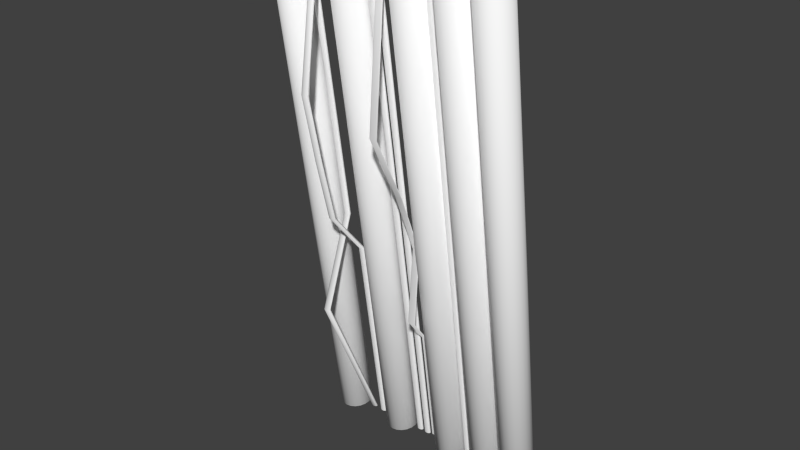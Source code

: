 # Source: wall_piece.blend  (saved by Blender 2.69.0; exported with 4.5.12 LTS)
import bpy
from mathutils import Matrix  # noqa: F401  (used for matrix-valued properties, if any)

bpy.ops.wm.read_factory_settings(use_empty=True)
scene = bpy.context.scene
scene.name = 'Scene'

# ---- collections
col_collection_1 = bpy.data.collections.new('Collection 1'); scene.collection.children.link(col_collection_1)

# ---- materials (node trees are filled in below, after node groups)
mat_lambert2 = bpy.data.materials.new('lambert2')
mat_lambert2.alpha_threshold = 0.0
mat_lambert2.use_transparent_shadow = False
mat_lambert2.diffuse_color = (1.0, 1.0, 1.0, 1.0)
mat_lambert2.roughness = 0.5
mat_lambert2.line_color = (0.0, 0.0, 0.0, 1.0)

# ---- material node trees

# ---- world
world_world = bpy.data.worlds.new('World'); scene.world = world_world
world_world.color = (0.05088, 0.05088, 0.05088)
world_world.use_sun_shadow = False
world_world.sun_shadow_jitter_overblur = 0.0
world_world.cycles.sampling_method = 'MANUAL'
world_world.cycles.sample_map_resolution = 256

# ---- meshes
me_untitled = bpy.data.meshes.new('Untitled')
me_untitled.from_pydata([(0.7054, -6.274, -0.2292), (0.6001, -6.274, -0.436), (0.436, -6.274, -0.6001), (0.2292, -6.274, -0.7054), (0.0, -6.274, -0.7417), (-0.2292, -6.274, -0.7054), (-0.436, -6.274, -0.6001), (-0.6001, -6.274, -0.436), (-0.7054, -6.274, -0.2292), (-0.7417, -6.274, 0.0), (-0.7054, -6.274, 0.2292), (-0.6001, -6.274, 0.436), (-0.436, -6.274, 0.6001), (-0.2292, -6.274, 0.7054), (-2.211e-08, -6.274, 0.7417), (0.2292, -6.274, 0.7054), (0.436, -6.274, 0.6001), (0.6001, -6.274, 0.436), (0.7054, -6.274, 0.2292), (0.7417, -6.274, 0.0), (0.7054, 6.274, -0.2292), (0.6001, 6.274, -0.436), (0.436, 6.274, -0.6001), (0.2292, 6.274, -0.7054), (0.0, 6.274, -0.7417), (-0.2292, 6.274, -0.7054), (-0.436, 6.274, -0.6001), (-0.6001, 6.274, -0.436), (-0.7054, 6.274, -0.2292), (-0.7417, 6.274, 0.0), (-0.7054, 6.274, 0.2292), (-0.6001, 6.274, 0.436), (-0.436, 6.274, 0.6001), (-0.2292, 6.274, 0.7054), (-2.211e-08, 6.274, 0.7417), (0.2292, 6.274, 0.7054), (0.436, 6.274, 0.6001), (0.6001, 6.274, 0.436), (0.7054, 6.274, 0.2292), (0.7417, 6.274, 0.0), (0.0, -6.274, 0.0), (0.0, 6.274, 0.0), (0.7417, 2.551, 15.01), (0.7054, 2.551, 15.24), (0.6001, 2.551, 15.45), (0.436, 2.551, 15.61), (0.2292, 2.551, 15.72), (-2.211e-08, 2.551, 15.76), (-0.2292, 2.551, 15.72), (-0.436, 2.551, 15.61), (-0.6001, 2.551, 15.45), (-0.7054, 2.551, 15.24), (-0.7417, 2.551, 15.01), (-0.7054, 2.551, 14.79), (-0.6001, 2.551, 14.58), (-0.436, 2.551, 14.41), (-0.2292, 2.551, 14.31), (0.0, 2.551, 14.27), (0.2292, 2.551, 14.31), (0.436, 2.551, 14.41), (0.6001, 2.551, 14.58), (0.7054, 2.551, 14.79), (0.6001, 0.5273, 0.436), (0.436, 0.5273, 0.6001), (0.2292, 0.5273, 0.7054), (-2.211e-08, 0.5273, 0.7417), (-0.2292, 0.5273, 0.7054), (-0.436, 0.5273, 0.6001), (-0.6001, 0.5273, 0.436), (-0.7054, 0.5273, 0.2292), (-0.7417, 0.5273, 0.0), (-0.7054, 0.5273, -0.2292), (-0.6001, 0.5273, -0.436), (-0.436, 0.5273, -0.6001), (-0.2292, 0.5273, -0.7054), (0.0, 0.5273, -0.7417), (0.2292, 0.5273, -0.7054), (0.436, 0.5273, -0.6001), (0.6001, 0.5273, -0.436), (0.7054, 0.5273, -0.2292), (0.7417, 0.5273, 0.0), (0.7054, 0.5273, 0.2292)], [], [(0, 1, 78, 79), (1, 2, 77, 78), (2, 3, 76, 77), (3, 4, 75, 76), (4, 5, 74, 75), (5, 6, 73, 74), (6, 7, 72, 73), (7, 8, 71, 72), (8, 9, 70, 71), (9, 10, 69, 70), (10, 11, 68, 69), (11, 12, 67, 68), (12, 13, 66, 67), (13, 14, 65, 66), (14, 15, 64, 65), (15, 16, 63, 64), (16, 17, 62, 63), (17, 18, 81, 62), (18, 19, 80, 81), (19, 0, 79, 80), (1, 0, 40), (2, 1, 40), (3, 2, 40), (4, 3, 40), (5, 4, 40), (6, 5, 40), (7, 6, 40), (8, 7, 40), (9, 8, 40), (10, 9, 40), (11, 10, 40), (12, 11, 40), (13, 12, 40), (14, 13, 40), (15, 14, 40), (16, 15, 40), (17, 16, 40), (18, 17, 40), (19, 18, 40), (0, 19, 40), (20, 21, 41), (21, 22, 41), (22, 23, 41), (23, 24, 41), (24, 25, 41), (25, 26, 41), (26, 27, 41), (27, 28, 41), (28, 29, 41), (29, 30, 41), (30, 31, 41), (31, 32, 41), (32, 33, 41), (33, 34, 41), (34, 35, 41), (35, 36, 41), (36, 37, 41), (37, 38, 41), (38, 39, 41), (39, 20, 41), (43, 42, 39, 38), (44, 43, 38, 37), (45, 44, 37, 36), (46, 45, 36, 35), (47, 46, 35, 34), (48, 47, 34, 33), (49, 48, 33, 32), (50, 49, 32, 31), (51, 50, 31, 30), (52, 51, 30, 29), (53, 52, 29, 28), (54, 53, 28, 27), (55, 54, 27, 26), (56, 55, 26, 25), (57, 56, 25, 24), (58, 57, 24, 23), (59, 58, 23, 22), (60, 59, 22, 21), (61, 60, 21, 20), (42, 61, 20, 39), (63, 62, 44, 45), (64, 63, 45, 46), (65, 64, 46, 47), (66, 65, 47, 48), (67, 66, 48, 49), (68, 67, 49, 50), (69, 68, 50, 51), (70, 69, 51, 52), (71, 70, 52, 53), (72, 71, 53, 54), (73, 72, 54, 55), (74, 73, 55, 56), (75, 74, 56, 57), (76, 75, 57, 58), (77, 76, 58, 59), (78, 77, 59, 60), (79, 78, 60, 61), (80, 79, 61, 42), (81, 80, 42, 43), (62, 81, 43, 44)])
me_untitled.polygons.foreach_set('use_smooth', [True] * 100)
_uv = me_untitled.uv_layers.new(name='map1')
_uv.uv.foreach_set('vector', [0.6329, -0.5858, 0.6448, -0.5858, 0.6448, 0.5858, 0.6329, 0.5858, 0.6448, -0.5858, 0.6566, -0.5858, 0.6566, 0.5858, 0.6448, 0.5858, 0.6566, -0.5858, 0.6684, -0.5858, 0.6684, 0.5858, 0.6566, 0.5858, 0.6684, -0.5858, 0.6803, -0.5858, 0.6803, 0.5858, 0.6684, 0.5858, 0.6803, -0.5858, 0.6921, -0.5858, 0.6921, 0.5858, 0.6803, 0.5858, 0.6921, -0.5858, 0.7039, -0.5858, 0.7039, 0.5858, 0.6921, 0.5858, 0.7039, -0.5858, 0.7158, -0.5858, 0.7158, 0.5858, 0.7039, 0.5858, 0.7158, -0.5858, 0.7276, -0.5858, 0.7276, 0.5858, 0.7158, 0.5858, 0.7276, -0.5858, 0.7394, -0.5858, 0.7394, 0.5858, 0.7276, 0.5858, 0.7394, -0.5858, 0.7513, -0.5858, 0.7513, 0.5858, 0.7394, 0.5858, 0.7513, -0.5858, 0.7631, -0.5858, 0.7631, 0.5858, 0.7513, 0.5858, 0.7631, -0.5858, 0.7749, -0.5858, 0.7749, 0.5858, 0.7631, 0.5858, 0.7749, -0.5858, 0.7868, -0.5858, 0.7868, 0.5858, 0.7749, 0.5858, 0.7868, -0.5858, 0.7986, -0.5858, 0.7986, 0.5858, 0.7868, 0.5858, 0.7986, -0.5858, 0.8104, -0.5858, 0.8104, 0.5858, 0.7986, 0.5858, 0.8104, -0.5858, 0.8223, -0.5858, 0.8223, 0.5858, 0.8104, 0.5858, 0.8223, -0.5858, 0.8341, -0.5858, 0.8341, 0.5858, 0.8223, 0.5858, 0.8341, -0.5858, 0.846, -0.5858, 0.846, 0.5858, 0.8341, 0.5858, 0.846, -0.5858, 0.8578, -0.5858, 0.8578, 0.5858, 0.846, 0.5858, 0.8578, -0.5858, 0.8696, -0.5858, 0.8696, 0.5858, 0.8578, 0.5858, 0.871, 0.09269, 0.892, 0.1329, 0.7513, 0.1716, 0.8382, 0.06081, 0.871, 0.09269, 0.7513, 0.1716, 0.797, 0.04034, 0.8382, 0.06081, 0.7513, 0.1716, 0.7513, 0.03328, 0.797, 0.04034, 0.7513, 0.1716, 0.7056, 0.04034, 0.7513, 0.03328, 0.7513, 0.1716, 0.6643, 0.06081, 0.7056, 0.04034, 0.7513, 0.1716, 0.6316, 0.09269, 0.6643, 0.06081, 0.7513, 0.1716, 0.6106, 0.1329, 0.6316, 0.09269, 0.7513, 0.1716, 0.6033, 0.1774, 0.6106, 0.1329, 0.7513, 0.1716, 0.6106, 0.2219, 0.6033, 0.1774, 0.7513, 0.1716, 0.6316, 0.2621, 0.6106, 0.2219, 0.7513, 0.1716, 0.6643, 0.294, 0.6316, 0.2621, 0.7513, 0.1716, 0.7056, 0.3145, 0.6643, 0.294, 0.7513, 0.1716, 0.7513, 0.3215, 0.7056, 0.3145, 0.7513, 0.1716, 0.797, 0.3145, 0.7513, 0.3215, 0.7513, 0.1716, 0.8382, 0.294, 0.797, 0.3145, 0.7513, 0.1716, 0.871, 0.2621, 0.8382, 0.294, 0.7513, 0.1716, 0.892, 0.2219, 0.871, 0.2621, 0.7513, 0.1716, 0.8992, 0.1774, 0.892, 0.2219, 0.7513, 0.1716, 0.892, 0.1329, 0.8992, 0.1774, 0.7513, 0.1716, 0.892, 0.8561, 0.871, 0.8963, 0.7513, 0.8058, 0.871, 0.8963, 0.8382, 0.9282, 0.7513, 0.8058, 0.8382, 0.9282, 0.797, 0.9486, 0.7513, 0.8058, 0.797, 0.9486, 0.7513, 0.9557, 0.7513, 0.8058, 0.7513, 0.9557, 0.7056, 0.9486, 0.7513, 0.8058, 0.7056, 0.9486, 0.6643, 0.9282, 0.7513, 0.8058, 0.6643, 0.9282, 0.6316, 0.8963, 0.7513, 0.8058, 0.6316, 0.8963, 0.6106, 0.8561, 0.7513, 0.8058, 0.6106, 0.8561, 0.6033, 0.8116, 0.7513, 0.8058, 0.6033, 0.8116, 0.6106, 0.767, 0.7513, 0.8058, 0.6106, 0.767, 0.6316, 0.7269, 0.7513, 0.8058, 0.6316, 0.7269, 0.6643, 0.695, 0.7513, 0.8058, 0.6643, 0.695, 0.7056, 0.6745, 0.7513, 0.8058, 0.7056, 0.6745, 0.7513, 0.6674, 0.7513, 0.8058, 0.7513, 0.6674, 0.797, 0.6745, 0.7513, 0.8058, 0.797, 0.6745, 0.8382, 0.695, 0.7513, 0.8058, 0.8382, 0.695, 0.871, 0.7269, 0.7513, 0.8058, 0.871, 0.7269, 0.892, 0.767, 0.7513, 0.8058, 0.892, 0.767, 0.8992, 0.8116, 0.7513, 0.8058, 0.8992, 0.8116, 0.892, 0.8561, 0.7513, 0.8058, 0.846, 0.9344, 0.8578, 0.9344, 0.8578, 1.576, 0.846, 1.576, 0.8341, 0.9344, 0.846, 0.9344, 0.846, 1.576, 0.8341, 1.576, 0.8223, 0.9344, 0.8341, 0.9344, 0.8341, 1.576, 0.8223, 1.576, 0.8104, 0.9344, 0.8223, 0.9344, 0.8223, 1.576, 0.8104, 1.576, 0.7986, 0.9344, 0.8104, 0.9344, 0.8104, 1.576, 0.7986, 1.576, 0.7868, 0.9344, 0.7986, 0.9344, 0.7986, 1.576, 0.7868, 1.576, 0.7749, 0.9344, 0.7868, 0.9344, 0.7868, 1.576, 0.7749, 1.576, 0.7631, 0.9344, 0.7749, 0.9344, 0.7749, 1.576, 0.7631, 1.576, 0.7513, 0.9344, 0.7631, 0.9344, 0.7631, 1.576, 0.7513, 1.576, 0.7394, 0.9344, 0.7513, 0.9344, 0.7513, 1.576, 0.7394, 1.576, 0.7276, 0.9344, 0.7394, 0.9344, 0.7394, 1.576, 0.7276, 1.576, 0.7158, 0.9344, 0.7276, 0.9344, 0.7276, 1.576, 0.7158, 1.576, 0.7039, 0.9344, 0.7158, 0.9344, 0.7158, 1.576, 0.7039, 1.576, 0.6921, 0.9344, 0.7039, 0.9344, 0.7039, 1.576, 0.6921, 1.576, 0.6803, 0.9344, 0.6921, 0.9344, 0.6921, 1.576, 0.6803, 1.576, 0.6684, 0.9344, 0.6803, 0.9344, 0.6803, 1.576, 0.6684, 1.576, 0.6566, 0.9344, 0.6684, 0.9344, 0.6684, 1.576, 0.6566, 1.576, 0.6448, 0.9344, 0.6566, 0.9344, 0.6566, 1.576, 0.6448, 1.576, 0.6329, 0.9344, 0.6448, 0.9344, 0.6448, 1.576, 0.6329, 1.576, 0.8578, 0.9344, 0.8696, 0.9344, 0.8696, 1.576, 0.8578, 1.576, 0.8223, 0.5858, 0.8341, 0.5858, 0.8341, 0.9344, 0.8223, 0.9344, 0.8104, 0.5858, 0.8223, 0.5858, 0.8223, 0.9344, 0.8104, 0.9344, 0.7986, 0.5858, 0.8104, 0.5858, 0.8104, 0.9344, 0.7986, 0.9344, 0.7868, 0.5858, 0.7986, 0.5858, 0.7986, 0.9344, 0.7868, 0.9344, 0.7749, 0.5858, 0.7868, 0.5858, 0.7868, 0.9344, 0.7749, 0.9344, 0.7631, 0.5858, 0.7749, 0.5858, 0.7749, 0.9344, 0.7631, 0.9344, 0.7513, 0.5858, 0.7631, 0.5858, 0.7631, 0.9344, 0.7513, 0.9344, 0.7394, 0.5858, 0.7513, 0.5858, 0.7513, 0.9344, 0.7394, 0.9344, 0.7276, 0.5858, 0.7394, 0.5858, 0.7394, 0.9344, 0.7276, 0.9344, 0.7158, 0.5858, 0.7276, 0.5858, 0.7276, 0.9344, 0.7158, 0.9344, 0.7039, 0.5858, 0.7158, 0.5858, 0.7158, 0.9344, 0.7039, 0.9344, 0.6921, 0.5858, 0.7039, 0.5858, 0.7039, 0.9344, 0.6921, 0.9344, 0.6803, 0.5858, 0.6921, 0.5858, 0.6921, 0.9344, 0.6803, 0.9344, 0.6684, 0.5858, 0.6803, 0.5858, 0.6803, 0.9344, 0.6684, 0.9344, 0.6566, 0.5858, 0.6684, 0.5858, 0.6684, 0.9344, 0.6566, 0.9344, 0.6448, 0.5858, 0.6566, 0.5858, 0.6566, 0.9344, 0.6448, 0.9344, 0.6329, 0.5858, 0.6448, 0.5858, 0.6448, 0.9344, 0.6329, 0.9344, 0.8578, 0.5858, 0.8696, 0.5858, 0.8696, 0.9344, 0.8578, 0.9344, 0.846, 0.5858, 0.8578, 0.5858, 0.8578, 0.9344, 0.846, 0.9344, 0.8341, 0.5858, 0.846, 0.5858, 0.846, 0.9344, 0.8341, 0.9344])
me_untitled.materials.append(mat_lambert2)
me_untitled.use_remesh_preserve_volume = False
me_untitled.use_remesh_preserve_attributes = False
me_untitled.use_mirror_vertex_groups = False
me_untitled.update()
me_untitled_011 = bpy.data.meshes.new('Untitled.011')
me_untitled_011.from_pydata([(0.7054, -6.274, -0.2292), (0.6001, -6.274, -0.436), (0.436, -6.274, -0.6001), (0.2292, -6.274, -0.7054), (0.0, -6.274, -0.7417), (-0.2292, -6.274, -0.7054), (-0.436, -6.274, -0.6001), (-0.6001, -6.274, -0.436), (-0.7054, -6.274, -0.2292), (-0.7417, -6.274, 0.0), (-0.7054, -6.274, 0.2292), (-0.6001, -6.274, 0.436), (-0.436, -6.274, 0.6001), (-0.2292, -6.274, 0.7054), (-2.211e-08, -6.274, 0.7417), (0.2292, -6.274, 0.7054), (0.436, -6.274, 0.6001), (0.6001, -6.274, 0.436), (0.7054, -6.274, 0.2292), (0.7417, -6.274, 0.0), (0.7054, 6.274, -0.2292), (0.6001, 6.274, -0.436), (0.436, 6.274, -0.6001), (0.2292, 6.274, -0.7054), (0.0, 6.274, -0.7417), (-0.2292, 6.274, -0.7054), (-0.436, 6.274, -0.6001), (-0.6001, 6.274, -0.436), (-0.7054, 6.274, -0.2292), (-0.7417, 6.274, 0.0), (-0.7054, 6.274, 0.2292), (-0.6001, 6.274, 0.436), (-0.436, 6.274, 0.6001), (-0.2292, 6.274, 0.7054), (-2.211e-08, 6.274, 0.7417), (0.2292, 6.274, 0.7054), (0.436, 6.274, 0.6001), (0.6001, 6.274, 0.436), (0.7054, 6.274, 0.2292), (0.7417, 6.274, 0.0), (0.0, -6.274, 0.0), (0.0, 6.274, 0.0)], [], [(0, 1, 21, 20), (1, 2, 22, 21), (2, 3, 23, 22), (3, 4, 24, 23), (4, 5, 25, 24), (5, 6, 26, 25), (6, 7, 27, 26), (7, 8, 28, 27), (8, 9, 29, 28), (9, 10, 30, 29), (10, 11, 31, 30), (11, 12, 32, 31), (12, 13, 33, 32), (13, 14, 34, 33), (14, 15, 35, 34), (15, 16, 36, 35), (16, 17, 37, 36), (17, 18, 38, 37), (18, 19, 39, 38), (19, 0, 20, 39), (1, 0, 40), (2, 1, 40), (3, 2, 40), (4, 3, 40), (5, 4, 40), (6, 5, 40), (7, 6, 40), (8, 7, 40), (9, 8, 40), (10, 9, 40), (11, 10, 40), (12, 11, 40), (13, 12, 40), (14, 13, 40), (15, 14, 40), (16, 15, 40), (17, 16, 40), (18, 17, 40), (19, 18, 40), (0, 19, 40), (20, 21, 41), (21, 22, 41), (22, 23, 41), (23, 24, 41), (24, 25, 41), (25, 26, 41), (26, 27, 41), (27, 28, 41), (28, 29, 41), (29, 30, 41), (30, 31, 41), (31, 32, 41), (32, 33, 41), (33, 34, 41), (34, 35, 41), (35, 36, 41), (36, 37, 41), (37, 38, 41), (38, 39, 41), (39, 20, 41)])
me_untitled_011.polygons.foreach_set('use_smooth', [True] * 60)
_uv = me_untitled_011.uv_layers.new(name='map1')
_uv.uv.foreach_set('vector', [-0.07474, 1.51, -0.04755, 1.51, -0.04755, -0.5064, -0.07474, -0.5064, -0.04755, 1.51, -0.02036, 1.51, -0.02036, -0.5064, -0.04755, -0.5064, -0.02036, 1.51, 0.006831, 1.51, 0.006831, -0.5064, -0.02036, -0.5064, 0.006831, 1.51, 0.03402, 1.51, 0.03402, -0.5064, 0.006831, -0.5064, 0.03402, 1.51, 0.06121, 1.51, 0.06121, -0.5064, 0.03402, -0.5064, 0.06121, 1.51, 0.0884, 1.51, 0.0884, -0.5064, 0.06121, -0.5064, 0.0884, 1.51, 0.1156, 1.51, 0.1156, -0.5064, 0.0884, -0.5064, 0.1156, 1.51, 0.1428, 1.51, 0.1428, -0.5064, 0.1156, -0.5064, 0.1428, 1.51, 0.17, 1.51, 0.17, -0.5064, 0.1428, -0.5064, 0.17, 1.51, 0.1972, 1.51, 0.1972, -0.5064, 0.17, -0.5064, 0.1972, 1.51, 0.2243, 1.51, 0.2243, -0.5064, 0.1972, -0.5064, 0.2243, 1.51, 0.2515, 1.51, 0.2515, -0.5064, 0.2243, -0.5064, 0.2515, 1.51, 0.2787, 1.51, 0.2787, -0.5064, 0.2515, -0.5064, 0.2787, 1.51, 0.3059, 1.51, 0.3059, -0.5064, 0.2787, -0.5064, 0.3059, 1.51, 0.3331, 1.51, 0.3331, -0.5064, 0.3059, -0.5064, 0.3331, 1.51, 0.3603, 1.51, 0.3603, -0.5064, 0.3331, -0.5064, 0.3603, 1.51, 0.3875, 1.51, 0.3875, -0.5064, 0.3603, -0.5064, 0.3875, 1.51, 0.4147, 1.51, 0.4147, -0.5064, 0.3875, -0.5064, 0.4147, 1.51, 0.4419, 1.51, 0.4419, -0.5064, 0.4147, -0.5064, 0.4419, 1.51, 0.4691, 1.51, 0.4691, -0.5064, 0.4419, -0.5064, 0.3247, 0.102, 0.3471, 0.1419, 0.1972, 0.1805, 0.2899, 0.07024, 0.3247, 0.102, 0.1972, 0.1805, 0.2459, 0.04988, 0.2899, 0.07024, 0.1972, 0.1805, 0.1972, 0.04287, 0.2459, 0.04988, 0.1972, 0.1805, 0.1484, 0.04988, 0.1972, 0.04287, 0.1972, 0.1805, 0.1045, 0.07024, 0.1484, 0.04988, 0.1972, 0.1805, 0.06957, 0.102, 0.1045, 0.07024, 0.1972, 0.1805, 0.04717, 0.1419, 0.06957, 0.102, 0.1972, 0.1805, 0.03945, 0.1862, 0.04717, 0.1419, 0.1972, 0.1805, 0.04717, 0.2305, 0.03945, 0.1862, 0.1972, 0.1805, 0.06957, 0.2704, 0.04717, 0.2305, 0.1972, 0.1805, 0.1045, 0.3022, 0.06957, 0.2704, 0.1972, 0.1805, 0.1484, 0.3225, 0.1045, 0.3022, 0.1972, 0.1805, 0.1972, 0.3295, 0.1484, 0.3225, 0.1972, 0.1805, 0.2459, 0.3225, 0.1972, 0.3295, 0.1972, 0.1805, 0.2899, 0.3022, 0.2459, 0.3225, 0.1972, 0.1805, 0.3247, 0.2704, 0.2899, 0.3022, 0.1972, 0.1805, 0.3471, 0.2305, 0.3247, 0.2704, 0.1972, 0.1805, 0.3549, 0.1862, 0.3471, 0.2305, 0.1972, 0.1805, 0.3471, 0.1419, 0.3549, 0.1862, 0.1972, 0.1805, 0.3471, 0.8611, 0.3247, 0.9011, 0.1972, 0.8111, 0.3247, 0.9011, 0.2899, 0.9328, 0.1972, 0.8111, 0.2899, 0.9328, 0.2459, 0.9532, 0.1972, 0.8111, 0.2459, 0.9532, 0.1972, 0.9602, 0.1972, 0.8111, 0.1972, 0.9602, 0.1484, 0.9532, 0.1972, 0.8111, 0.1484, 0.9532, 0.1045, 0.9328, 0.1972, 0.8111, 0.1045, 0.9328, 0.06957, 0.9011, 0.1972, 0.8111, 0.06957, 0.9011, 0.04717, 0.8611, 0.1972, 0.8111, 0.04717, 0.8611, 0.03945, 0.8169, 0.1972, 0.8111, 0.03945, 0.8169, 0.04717, 0.7726, 0.1972, 0.8111, 0.04717, 0.7726, 0.06957, 0.7326, 0.1972, 0.8111, 0.06957, 0.7326, 0.1045, 0.7009, 0.1972, 0.8111, 0.1045, 0.7009, 0.1484, 0.6805, 0.1972, 0.8111, 0.1484, 0.6805, 0.1972, 0.6735, 0.1972, 0.8111, 0.1972, 0.6735, 0.2459, 0.6805, 0.1972, 0.8111, 0.2459, 0.6805, 0.2899, 0.7009, 0.1972, 0.8111, 0.2899, 0.7009, 0.3247, 0.7326, 0.1972, 0.8111, 0.3247, 0.7326, 0.3471, 0.7726, 0.1972, 0.8111, 0.3471, 0.7726, 0.3549, 0.8169, 0.1972, 0.8111, 0.3549, 0.8169, 0.3471, 0.8611, 0.1972, 0.8111])
me_untitled_011.materials.append(mat_lambert2)
me_untitled_011.use_remesh_preserve_volume = False
me_untitled_011.use_remesh_preserve_attributes = False
me_untitled_011.use_mirror_vertex_groups = False
me_untitled_011.update()
me_untitled_010 = bpy.data.meshes.new('Untitled.010')
me_untitled_010.from_pydata([(0.7054, -6.274, -0.2292), (0.6001, -6.274, -0.436), (0.436, -6.274, -0.6001), (0.2292, -6.274, -0.7054), (0.0, -6.274, -0.7417), (-0.2292, -6.274, -0.7054), (-0.436, -6.274, -0.6001), (-0.6001, -6.274, -0.436), (-0.7054, -6.274, -0.2292), (-0.7417, -6.274, 0.0), (-0.7054, -6.274, 0.2292), (-0.6001, -6.274, 0.436), (-0.436, -6.274, 0.6001), (-0.2292, -6.274, 0.7054), (-2.211e-08, -6.274, 0.7417), (0.2292, -6.274, 0.7054), (0.436, -6.274, 0.6001), (0.6001, -6.274, 0.436), (0.7054, -6.274, 0.2292), (0.7417, -6.274, 0.0), (0.7054, 6.274, -0.2292), (0.6001, 6.274, -0.436), (0.436, 6.274, -0.6001), (0.2292, 6.274, -0.7054), (0.0, 6.274, -0.7417), (-0.2292, 6.274, -0.7054), (-0.436, 6.274, -0.6001), (-0.6001, 6.274, -0.436), (-0.7054, 6.274, -0.2292), (-0.7417, 6.274, 0.0), (-0.7054, 6.274, 0.2292), (-0.6001, 6.274, 0.436), (-0.436, 6.274, 0.6001), (-0.2292, 6.274, 0.7054), (-2.211e-08, 6.274, 0.7417), (0.2292, 6.274, 0.7054), (0.436, 6.274, 0.6001), (0.6001, 6.274, 0.436), (0.7054, 6.274, 0.2292), (0.7417, 6.274, 0.0), (0.0, -6.274, 0.0), (0.0, 6.274, 0.0)], [], [(0, 1, 21, 20), (1, 2, 22, 21), (2, 3, 23, 22), (3, 4, 24, 23), (4, 5, 25, 24), (5, 6, 26, 25), (6, 7, 27, 26), (7, 8, 28, 27), (8, 9, 29, 28), (9, 10, 30, 29), (10, 11, 31, 30), (11, 12, 32, 31), (12, 13, 33, 32), (13, 14, 34, 33), (14, 15, 35, 34), (15, 16, 36, 35), (16, 17, 37, 36), (17, 18, 38, 37), (18, 19, 39, 38), (19, 0, 20, 39), (1, 0, 40), (2, 1, 40), (3, 2, 40), (4, 3, 40), (5, 4, 40), (6, 5, 40), (7, 6, 40), (8, 7, 40), (9, 8, 40), (10, 9, 40), (11, 10, 40), (12, 11, 40), (13, 12, 40), (14, 13, 40), (15, 14, 40), (16, 15, 40), (17, 16, 40), (18, 17, 40), (19, 18, 40), (0, 19, 40), (20, 21, 41), (21, 22, 41), (22, 23, 41), (23, 24, 41), (24, 25, 41), (25, 26, 41), (26, 27, 41), (27, 28, 41), (28, 29, 41), (29, 30, 41), (30, 31, 41), (31, 32, 41), (32, 33, 41), (33, 34, 41), (34, 35, 41), (35, 36, 41), (36, 37, 41), (37, 38, 41), (38, 39, 41), (39, 20, 41)])
me_untitled_010.polygons.foreach_set('use_smooth', [True] * 60)
_uv = me_untitled_010.uv_layers.new(name='map1')
_uv.uv.foreach_set('vector', [0.3573, -0.8683, 0.3721, -0.8683, 0.3721, 1.862, 0.3573, 1.862, 0.3721, -0.8683, 0.3869, -0.8683, 0.3869, 1.862, 0.3721, 1.862, 0.3869, -0.8683, 0.4017, -0.8683, 0.4017, 1.862, 0.3869, 1.862, 0.4017, -0.8683, 0.4165, -0.8683, 0.4165, 1.862, 0.4017, 1.862, 0.4165, -0.8683, 0.4313, -0.8683, 0.4313, 1.862, 0.4165, 1.862, 0.4313, -0.8683, 0.4461, -0.8683, 0.4461, 1.862, 0.4313, 1.862, 0.4461, -0.8683, 0.4609, -0.8683, 0.4609, 1.862, 0.4461, 1.862, 0.4609, -0.8683, 0.4757, -0.8683, 0.4757, 1.862, 0.4609, 1.862, 0.4757, -0.8683, 0.4905, -0.8683, 0.4905, 1.862, 0.4757, 1.862, 0.4905, -0.8683, 0.5054, -0.8683, 0.5054, 1.862, 0.4905, 1.862, 0.5054, -0.8683, 0.5202, -0.8683, 0.5202, 1.862, 0.5054, 1.862, 0.5202, -0.8683, 0.535, -0.8683, 0.535, 1.862, 0.5202, 1.862, 0.535, -0.8683, 0.5498, -0.8683, 0.5498, 1.862, 0.535, 1.862, 0.5498, -0.8683, 0.5646, -0.8683, 0.5646, 1.862, 0.5498, 1.862, 0.5646, -0.8683, 0.5794, -0.8683, 0.5794, 1.862, 0.5646, 1.862, 0.5794, -0.8683, 0.5942, -0.8683, 0.5942, 1.862, 0.5794, 1.862, 0.5942, -0.8683, 0.609, -0.8683, 0.609, 1.862, 0.5942, 1.862, 0.609, -0.8683, 0.6238, -0.8683, 0.6238, 1.862, 0.609, 1.862, 0.6238, -0.8683, 0.6387, -0.8683, 0.6387, 1.862, 0.6238, 1.862, 0.6387, -0.8683, 0.6535, -0.8683, 0.6535, 1.862, 0.6387, 1.862, 0.6551, 0.07417, 0.6814, 0.1164, 0.5054, 0.1571, 0.6142, 0.04068, 0.6551, 0.07417, 0.5054, 0.1571, 0.5626, 0.01918, 0.6142, 0.04068, 0.5054, 0.1571, 0.5054, 0.01177, 0.5626, 0.01918, 0.5054, 0.1571, 0.4481, 0.01918, 0.5054, 0.01177, 0.5054, 0.1571, 0.3965, 0.04068, 0.4481, 0.01918, 0.5054, 0.1571, 0.3556, 0.07417, 0.3965, 0.04068, 0.5054, 0.1571, 0.3293, 0.1164, 0.3556, 0.07417, 0.5054, 0.1571, 0.3202, 0.1631, 0.3293, 0.1164, 0.5054, 0.1571, 0.3293, 0.2099, 0.3202, 0.1631, 0.5054, 0.1571, 0.3556, 0.2521, 0.3293, 0.2099, 0.5054, 0.1571, 0.3965, 0.2856, 0.3556, 0.2521, 0.5054, 0.1571, 0.4481, 0.3071, 0.3965, 0.2856, 0.5054, 0.1571, 0.5054, 0.3145, 0.4481, 0.3071, 0.5054, 0.1571, 0.5626, 0.3071, 0.5054, 0.3145, 0.5054, 0.1571, 0.6142, 0.2856, 0.5626, 0.3071, 0.5054, 0.1571, 0.6551, 0.2521, 0.6142, 0.2856, 0.5054, 0.1571, 0.6814, 0.2099, 0.6551, 0.2521, 0.5054, 0.1571, 0.6905, 0.1631, 0.6814, 0.2099, 0.5054, 0.1571, 0.6814, 0.1164, 0.6905, 0.1631, 0.5054, 0.1571, 0.6814, 0.876, 0.6551, 0.9182, 0.5054, 0.8231, 0.6551, 0.9182, 0.6142, 0.9517, 0.5054, 0.8231, 0.6142, 0.9517, 0.5626, 0.9732, 0.5054, 0.8231, 0.5626, 0.9732, 0.5054, 0.9806, 0.5054, 0.8231, 0.5054, 0.9806, 0.4481, 0.9732, 0.5054, 0.8231, 0.4481, 0.9732, 0.3965, 0.9517, 0.5054, 0.8231, 0.3965, 0.9517, 0.3556, 0.9182, 0.5054, 0.8231, 0.3556, 0.9182, 0.3293, 0.876, 0.5054, 0.8231, 0.3293, 0.876, 0.3202, 0.8292, 0.5054, 0.8231, 0.3202, 0.8292, 0.3293, 0.7824, 0.5054, 0.8231, 0.3293, 0.7824, 0.3556, 0.7402, 0.5054, 0.8231, 0.3556, 0.7402, 0.3965, 0.7067, 0.5054, 0.8231, 0.3965, 0.7067, 0.4481, 0.6852, 0.5054, 0.8231, 0.4481, 0.6852, 0.5054, 0.6778, 0.5054, 0.8231, 0.5054, 0.6778, 0.5626, 0.6852, 0.5054, 0.8231, 0.5626, 0.6852, 0.6142, 0.7067, 0.5054, 0.8231, 0.6142, 0.7067, 0.6551, 0.7402, 0.5054, 0.8231, 0.6551, 0.7402, 0.6814, 0.7824, 0.5054, 0.8231, 0.6814, 0.7824, 0.6905, 0.8292, 0.5054, 0.8231, 0.6905, 0.8292, 0.6814, 0.876, 0.5054, 0.8231])
me_untitled_010.materials.append(mat_lambert2)
me_untitled_010.use_remesh_preserve_volume = False
me_untitled_010.use_remesh_preserve_attributes = False
me_untitled_010.use_mirror_vertex_groups = False
me_untitled_010.update()
me_untitled_005 = bpy.data.meshes.new('Untitled.005')
me_untitled_005.from_pydata([(0.7054, -6.274, -0.2292), (0.6001, -6.274, -0.436), (0.436, -6.274, -0.6001), (0.2292, -6.274, -0.7054), (0.0, -6.274, -0.7417), (-0.2292, -6.274, -0.7054), (-0.436, -6.274, -0.6001), (-0.6001, -6.274, -0.436), (-0.7054, -6.274, -0.2292), (-0.7417, -6.274, 0.0), (-0.7054, -6.274, 0.2292), (-0.6001, -6.274, 0.436), (-0.436, -6.274, 0.6001), (-0.2292, -6.274, 0.7054), (-2.211e-08, -6.274, 0.7417), (0.2292, -6.274, 0.7054), (0.436, -6.274, 0.6001), (0.6001, -6.274, 0.436), (0.7054, -6.274, 0.2292), (0.7417, -6.274, 0.0), (0.7054, 6.274, -0.2292), (0.6001, 6.274, -0.436), (0.436, 6.274, -0.6001), (0.2292, 6.274, -0.7054), (0.0, 6.274, -0.7417), (-0.2292, 6.274, -0.7054), (-0.436, 6.274, -0.6001), (-0.6001, 6.274, -0.436), (-0.7054, 6.274, -0.2292), (-0.7417, 6.274, 0.0), (-0.7054, 6.274, 0.2292), (-0.6001, 6.274, 0.436), (-0.436, 6.274, 0.6001), (-0.2292, 6.274, 0.7054), (-2.211e-08, 6.274, 0.7417), (0.2292, 6.274, 0.7054), (0.436, 6.274, 0.6001), (0.6001, 6.274, 0.436), (0.7054, 6.274, 0.2292), (0.7417, 6.274, 0.0), (0.0, -6.274, 0.0), (0.0, 6.274, 0.0)], [], [(0, 1, 21, 20), (1, 2, 22, 21), (2, 3, 23, 22), (3, 4, 24, 23), (4, 5, 25, 24), (5, 6, 26, 25), (6, 7, 27, 26), (7, 8, 28, 27), (8, 9, 29, 28), (9, 10, 30, 29), (10, 11, 31, 30), (11, 12, 32, 31), (12, 13, 33, 32), (13, 14, 34, 33), (14, 15, 35, 34), (15, 16, 36, 35), (16, 17, 37, 36), (17, 18, 38, 37), (18, 19, 39, 38), (19, 0, 20, 39), (1, 0, 40), (2, 1, 40), (3, 2, 40), (4, 3, 40), (5, 4, 40), (6, 5, 40), (7, 6, 40), (8, 7, 40), (9, 8, 40), (10, 9, 40), (11, 10, 40), (12, 11, 40), (13, 12, 40), (14, 13, 40), (15, 14, 40), (16, 15, 40), (17, 16, 40), (18, 17, 40), (19, 18, 40), (0, 19, 40), (20, 21, 41), (21, 22, 41), (22, 23, 41), (23, 24, 41), (24, 25, 41), (25, 26, 41), (26, 27, 41), (27, 28, 41), (28, 29, 41), (29, 30, 41), (30, 31, 41), (31, 32, 41), (32, 33, 41), (33, 34, 41), (34, 35, 41), (35, 36, 41), (36, 37, 41), (37, 38, 41), (38, 39, 41), (39, 20, 41)])
me_untitled_005.polygons.foreach_set('use_smooth', [True] * 60)
_uv = me_untitled_005.uv_layers.new(name='map1')
_uv.uv.foreach_set('vector', [0.3791, 1.594, 0.3908, 1.594, 0.3908, -0.5883, 0.3791, -0.5883, 0.3908, 1.594, 0.4025, 1.594, 0.4025, -0.5883, 0.3908, -0.5883, 0.4025, 1.594, 0.4143, 1.594, 0.4143, -0.5883, 0.4025, -0.5883, 0.4143, 1.594, 0.426, 1.594, 0.426, -0.5883, 0.4143, -0.5883, 0.426, 1.594, 0.4377, 1.594, 0.4377, -0.5883, 0.426, -0.5883, 0.4377, 1.594, 0.4494, 1.594, 0.4494, -0.5883, 0.4377, -0.5883, 0.4494, 1.594, 0.4612, 1.594, 0.4612, -0.5883, 0.4494, -0.5883, 0.4612, 1.594, 0.4729, 1.594, 0.4729, -0.5883, 0.4612, -0.5883, 0.4729, 1.594, 0.4846, 1.594, 0.4846, -0.5883, 0.4729, -0.5883, 0.4846, 1.594, 0.4964, 1.594, 0.4964, -0.5883, 0.4846, -0.5883, 0.4964, 1.594, 0.5081, 1.594, 0.5081, -0.5883, 0.4964, -0.5883, 0.5081, 1.594, 0.5198, 1.594, 0.5198, -0.5883, 0.5081, -0.5883, 0.5198, 1.594, 0.5316, 1.594, 0.5316, -0.5883, 0.5198, -0.5883, 0.5316, 1.594, 0.5433, 1.594, 0.5433, -0.5883, 0.5316, -0.5883, 0.5433, 1.594, 0.555, 1.594, 0.555, -0.5883, 0.5433, -0.5883, 0.555, 1.594, 0.5668, 1.594, 0.5668, -0.5883, 0.555, -0.5883, 0.5668, 1.594, 0.5785, 1.594, 0.5785, -0.5883, 0.5668, -0.5883, 0.5785, 1.594, 0.5902, 1.594, 0.5902, -0.5883, 0.5785, -0.5883, 0.5902, 1.594, 0.6019, 1.594, 0.6019, -0.5883, 0.5902, -0.5883, 0.6019, 1.594, 0.6137, 1.594, 0.6137, -0.5883, 0.6019, -0.5883, 0.615, 0.09286, 0.6358, 0.1338, 0.4964, 0.1733, 0.5826, 0.06037, 0.615, 0.09286, 0.4964, 0.1733, 0.5417, 0.0395, 0.5826, 0.06037, 0.4964, 0.1733, 0.4964, 0.03231, 0.5417, 0.0395, 0.4964, 0.1733, 0.4511, 0.0395, 0.4964, 0.03231, 0.4964, 0.1733, 0.4102, 0.06037, 0.4511, 0.0395, 0.4964, 0.1733, 0.3777, 0.09286, 0.4102, 0.06037, 0.4964, 0.1733, 0.3569, 0.1338, 0.3777, 0.09286, 0.4964, 0.1733, 0.3497, 0.1792, 0.3569, 0.1338, 0.4964, 0.1733, 0.3569, 0.2246, 0.3497, 0.1792, 0.4964, 0.1733, 0.3777, 0.2655, 0.3569, 0.2246, 0.4964, 0.1733, 0.4102, 0.298, 0.3777, 0.2655, 0.4964, 0.1733, 0.4511, 0.3189, 0.4102, 0.298, 0.4964, 0.1733, 0.4964, 0.3261, 0.4511, 0.3189, 0.4964, 0.1733, 0.5417, 0.3189, 0.4964, 0.3261, 0.4964, 0.1733, 0.5826, 0.298, 0.5417, 0.3189, 0.4964, 0.1733, 0.615, 0.2655, 0.5826, 0.298, 0.4964, 0.1733, 0.6358, 0.2246, 0.615, 0.2655, 0.4964, 0.1733, 0.643, 0.1792, 0.6358, 0.2246, 0.4964, 0.1733, 0.6358, 0.1338, 0.643, 0.1792, 0.4964, 0.1733, 0.6358, 0.8709, 0.615, 0.9119, 0.4964, 0.8196, 0.615, 0.9119, 0.5826, 0.9443, 0.4964, 0.8196, 0.5826, 0.9443, 0.5417, 0.9652, 0.4964, 0.8196, 0.5417, 0.9652, 0.4964, 0.9724, 0.4964, 0.8196, 0.4964, 0.9724, 0.4511, 0.9652, 0.4964, 0.8196, 0.4511, 0.9652, 0.4102, 0.9443, 0.4964, 0.8196, 0.4102, 0.9443, 0.3777, 0.9119, 0.4964, 0.8196, 0.3777, 0.9119, 0.3569, 0.8709, 0.4964, 0.8196, 0.3569, 0.8709, 0.3497, 0.8255, 0.4964, 0.8196, 0.3497, 0.8255, 0.3569, 0.7801, 0.4964, 0.8196, 0.3569, 0.7801, 0.3777, 0.7392, 0.4964, 0.8196, 0.3777, 0.7392, 0.4102, 0.7067, 0.4964, 0.8196, 0.4102, 0.7067, 0.4511, 0.6858, 0.4964, 0.8196, 0.4511, 0.6858, 0.4964, 0.6786, 0.4964, 0.8196, 0.4964, 0.6786, 0.5417, 0.6858, 0.4964, 0.8196, 0.5417, 0.6858, 0.5826, 0.7067, 0.4964, 0.8196, 0.5826, 0.7067, 0.615, 0.7392, 0.4964, 0.8196, 0.615, 0.7392, 0.6358, 0.7801, 0.4964, 0.8196, 0.6358, 0.7801, 0.643, 0.8255, 0.4964, 0.8196, 0.643, 0.8255, 0.6358, 0.8709, 0.4964, 0.8196])
me_untitled_005.materials.append(mat_lambert2)
me_untitled_005.use_remesh_preserve_volume = False
me_untitled_005.use_remesh_preserve_attributes = False
me_untitled_005.use_mirror_vertex_groups = False
me_untitled_005.update()
me_untitled_008 = bpy.data.meshes.new('Untitled.008')
me_untitled_008.from_pydata([(0.7054, -6.274, -0.2292), (0.6001, -6.274, -0.436), (0.436, -6.274, -0.6001), (0.2292, -6.274, -0.7054), (0.0, -6.274, -0.7417), (-0.2292, -6.274, -0.7054), (-0.436, -6.274, -0.6001), (-0.6001, -6.274, -0.436), (-0.7054, -6.274, -0.2292), (-0.7417, -6.274, 0.0), (-0.7054, -6.274, 0.2292), (-0.6001, -6.274, 0.436), (-0.436, -6.274, 0.6001), (-0.2292, -6.274, 0.7054), (-2.211e-08, -6.274, 0.7417), (0.2292, -6.274, 0.7054), (0.436, -6.274, 0.6001), (0.6001, -6.274, 0.436), (0.7054, -6.274, 0.2292), (0.7417, -6.274, 0.0), (0.7054, 6.274, -0.2292), (0.6001, 6.274, -0.436), (0.436, 6.274, -0.6001), (0.2292, 6.274, -0.7054), (0.0, 6.274, -0.7417), (-0.2292, 6.274, -0.7054), (-0.436, 6.274, -0.6001), (-0.6001, 6.274, -0.436), (-0.7054, 6.274, -0.2292), (-0.7417, 6.274, 0.0), (-0.7054, 6.274, 0.2292), (-0.6001, 6.274, 0.436), (-0.436, 6.274, 0.6001), (-0.2292, 6.274, 0.7054), (-2.211e-08, 6.274, 0.7417), (0.2292, 6.274, 0.7054), (0.436, 6.274, 0.6001), (0.6001, 6.274, 0.436), (0.7054, 6.274, 0.2292), (0.7417, 6.274, 0.0), (0.0, -6.274, 0.0), (0.0, 6.274, 0.0)], [], [(0, 1, 21, 20), (1, 2, 22, 21), (2, 3, 23, 22), (3, 4, 24, 23), (4, 5, 25, 24), (5, 6, 26, 25), (6, 7, 27, 26), (7, 8, 28, 27), (8, 9, 29, 28), (9, 10, 30, 29), (10, 11, 31, 30), (11, 12, 32, 31), (12, 13, 33, 32), (13, 14, 34, 33), (14, 15, 35, 34), (15, 16, 36, 35), (16, 17, 37, 36), (17, 18, 38, 37), (18, 19, 39, 38), (19, 0, 20, 39), (1, 0, 40), (2, 1, 40), (3, 2, 40), (4, 3, 40), (5, 4, 40), (6, 5, 40), (7, 6, 40), (8, 7, 40), (9, 8, 40), (10, 9, 40), (11, 10, 40), (12, 11, 40), (13, 12, 40), (14, 13, 40), (15, 14, 40), (16, 15, 40), (17, 16, 40), (18, 17, 40), (19, 18, 40), (0, 19, 40), (20, 21, 41), (21, 22, 41), (22, 23, 41), (23, 24, 41), (24, 25, 41), (25, 26, 41), (26, 27, 41), (27, 28, 41), (28, 29, 41), (29, 30, 41), (30, 31, 41), (31, 32, 41), (32, 33, 41), (33, 34, 41), (34, 35, 41), (35, 36, 41), (36, 37, 41), (37, 38, 41), (38, 39, 41), (39, 20, 41)])
me_untitled_008.polygons.foreach_set('use_smooth', [True] * 60)
_uv = me_untitled_008.uv_layers.new(name='map1')
_uv.uv.foreach_set('vector', [0.364, -0.7608, 0.377, -0.7608, 0.377, 1.745, 0.364, 1.745, 0.377, -0.7608, 0.39, -0.7608, 0.39, 1.745, 0.377, 1.745, 0.39, -0.7608, 0.403, -0.7608, 0.403, 1.745, 0.39, 1.745, 0.403, -0.7608, 0.416, -0.7608, 0.416, 1.745, 0.403, 1.745, 0.416, -0.7608, 0.4291, -0.7608, 0.4291, 1.745, 0.416, 1.745, 0.4291, -0.7608, 0.4421, -0.7608, 0.4421, 1.745, 0.4291, 1.745, 0.4421, -0.7608, 0.4551, -0.7608, 0.4551, 1.745, 0.4421, 1.745, 0.4551, -0.7608, 0.4681, -0.7608, 0.4681, 1.745, 0.4551, 1.745, 0.4681, -0.7608, 0.4811, -0.7608, 0.4811, 1.745, 0.4681, 1.745, 0.4811, -0.7608, 0.4941, -0.7608, 0.4941, 1.745, 0.4811, 1.745, 0.4941, -0.7608, 0.5072, -0.7608, 0.5072, 1.745, 0.4941, 1.745, 0.5072, -0.7608, 0.5202, -0.7608, 0.5202, 1.745, 0.5072, 1.745, 0.5202, -0.7608, 0.5332, -0.7608, 0.5332, 1.745, 0.5202, 1.745, 0.5332, -0.7608, 0.5462, -0.7608, 0.5462, 1.745, 0.5332, 1.745, 0.5462, -0.7608, 0.5592, -0.7608, 0.5592, 1.745, 0.5462, 1.745, 0.5592, -0.7608, 0.5722, -0.7608, 0.5722, 1.745, 0.5592, 1.745, 0.5722, -0.7608, 0.5853, -0.7608, 0.5853, 1.745, 0.5722, 1.745, 0.5853, -0.7608, 0.5983, -0.7608, 0.5983, 1.745, 0.5853, 1.745, 0.5983, -0.7608, 0.6113, -0.7608, 0.6113, 1.745, 0.5983, 1.745, 0.6113, -0.7608, 0.6243, -0.7608, 0.6243, 1.745, 0.6113, 1.745, 0.6258, 0.07953, 0.6489, 0.1208, 0.4941, 0.1605, 0.5898, 0.04682, 0.6258, 0.07953, 0.4941, 0.1605, 0.5444, 0.02581, 0.5898, 0.04682, 0.4941, 0.1605, 0.4941, 0.01858, 0.5444, 0.02581, 0.4941, 0.1605, 0.4439, 0.02581, 0.4941, 0.01858, 0.4941, 0.1605, 0.3985, 0.04682, 0.4439, 0.02581, 0.4941, 0.1605, 0.3625, 0.07953, 0.3985, 0.04682, 0.4941, 0.1605, 0.3394, 0.1208, 0.3625, 0.07953, 0.4941, 0.1605, 0.3314, 0.1664, 0.3394, 0.1208, 0.4941, 0.1605, 0.3394, 0.2121, 0.3314, 0.1664, 0.4941, 0.1605, 0.3625, 0.2534, 0.3394, 0.2121, 0.4941, 0.1605, 0.3985, 0.2861, 0.3625, 0.2534, 0.4941, 0.1605, 0.4439, 0.3071, 0.3985, 0.2861, 0.4941, 0.1605, 0.4941, 0.3143, 0.4439, 0.3071, 0.4941, 0.1605, 0.5444, 0.3071, 0.4941, 0.3143, 0.4941, 0.1605, 0.5898, 0.2861, 0.5444, 0.3071, 0.4941, 0.1605, 0.6258, 0.2534, 0.5898, 0.2861, 0.4941, 0.1605, 0.6489, 0.2121, 0.6258, 0.2534, 0.4941, 0.1605, 0.6568, 0.1664, 0.6489, 0.2121, 0.4941, 0.1605, 0.6489, 0.1208, 0.6568, 0.1664, 0.4941, 0.1605, 0.6489, 0.8628, 0.6258, 0.904, 0.4941, 0.8112, 0.6258, 0.904, 0.5898, 0.9367, 0.4941, 0.8112, 0.5898, 0.9367, 0.5444, 0.9577, 0.4941, 0.8112, 0.5444, 0.9577, 0.4941, 0.9649, 0.4941, 0.8112, 0.4941, 0.9649, 0.4439, 0.9577, 0.4941, 0.8112, 0.4439, 0.9577, 0.3985, 0.9367, 0.4941, 0.8112, 0.3985, 0.9367, 0.3625, 0.904, 0.4941, 0.8112, 0.3625, 0.904, 0.3394, 0.8628, 0.4941, 0.8112, 0.3394, 0.8628, 0.3314, 0.8171, 0.4941, 0.8112, 0.3314, 0.8171, 0.3394, 0.7714, 0.4941, 0.8112, 0.3394, 0.7714, 0.3625, 0.7302, 0.4941, 0.8112, 0.3625, 0.7302, 0.3985, 0.6974, 0.4941, 0.8112, 0.3985, 0.6974, 0.4439, 0.6764, 0.4941, 0.8112, 0.4439, 0.6764, 0.4941, 0.6692, 0.4941, 0.8112, 0.4941, 0.6692, 0.5444, 0.6764, 0.4941, 0.8112, 0.5444, 0.6764, 0.5898, 0.6974, 0.4941, 0.8112, 0.5898, 0.6974, 0.6258, 0.7302, 0.4941, 0.8112, 0.6258, 0.7302, 0.6489, 0.7714, 0.4941, 0.8112, 0.6489, 0.7714, 0.6568, 0.8171, 0.4941, 0.8112, 0.6568, 0.8171, 0.6489, 0.8628, 0.4941, 0.8112])
me_untitled_008.materials.append(mat_lambert2)
me_untitled_008.use_remesh_preserve_volume = False
me_untitled_008.use_remesh_preserve_attributes = False
me_untitled_008.use_mirror_vertex_groups = False
me_untitled_008.update()
me_untitled_012 = bpy.data.meshes.new('Untitled.012')
me_untitled_012.from_pydata([(0.7054, -6.274, -0.2292), (0.6001, -6.274, -0.436), (0.436, -6.274, -0.6001), (0.2292, -6.274, -0.7054), (0.0, -6.274, -0.7417), (-0.2292, -6.274, -0.7054), (-0.436, -6.274, -0.6001), (-0.6001, -6.274, -0.436), (-0.7054, -6.274, -0.2292), (-0.7417, -6.274, 0.0), (-0.7054, -6.274, 0.2292), (-0.6001, -6.274, 0.436), (-0.436, -6.274, 0.6001), (-0.2292, -6.274, 0.7054), (-2.211e-08, -6.274, 0.7417), (0.2292, -6.274, 0.7054), (0.436, -6.274, 0.6001), (0.6001, -6.274, 0.436), (0.7054, -6.274, 0.2292), (0.7417, -6.274, 0.0), (0.7054, 6.274, -0.2292), (0.6001, 6.274, -0.436), (0.436, 6.274, -0.6001), (0.2292, 6.274, -0.7054), (0.0, 6.274, -0.7417), (-0.2292, 6.274, -0.7054), (-0.436, 6.274, -0.6001), (-0.6001, 6.274, -0.436), (-0.7054, 6.274, -0.2292), (-0.7417, 6.274, 0.0), (-0.7054, 6.274, 0.2292), (-0.6001, 6.274, 0.436), (-0.436, 6.274, 0.6001), (-0.2292, 6.274, 0.7054), (-2.211e-08, 6.274, 0.7417), (0.2292, 6.274, 0.7054), (0.436, 6.274, 0.6001), (0.6001, 6.274, 0.436), (0.7054, 6.274, 0.2292), (0.7417, 6.274, 0.0), (0.0, -6.274, 0.0), (0.0, 6.274, 0.0), (2.545, 2.202, -52.48), (2.775, 2.202, -52.44), (2.981, 2.202, -52.33), (3.145, 2.202, -52.17), (3.251, 2.202, -51.96), (3.287, 2.202, -51.73), (3.251, 2.202, -51.51), (3.145, 2.202, -51.3), (2.981, 2.202, -51.13), (2.775, 2.202, -51.03), (2.545, 2.202, -50.99), (2.316, 2.202, -51.03), (2.109, 2.202, -51.13), (1.945, 2.202, -51.3), (1.84, 2.202, -51.51), (1.804, 2.202, -51.73), (1.84, 2.202, -51.96), (1.945, 2.202, -52.17), (2.109, 2.202, -52.33), (2.316, 2.202, -52.44), (0.0, 0.8296, -0.7417), (0.2292, 0.8296, -0.7054), (0.436, 0.8296, -0.6001), (0.6001, 0.8296, -0.436), (0.7054, 0.8296, -0.2292), (0.7417, 0.8296, 0.0), (0.7054, 0.8296, 0.2292), (0.6001, 0.8296, 0.436), (0.436, 0.8296, 0.6001), (0.2292, 0.8296, 0.7054), (-2.211e-08, 0.8296, 0.7417), (-0.2292, 0.8296, 0.7054), (-0.436, 0.8296, 0.6001), (-0.6001, 0.8296, 0.436), (-0.7054, 0.8296, 0.2292), (-0.7417, 0.8296, 0.0), (-0.7054, 0.8296, -0.2292), (-0.6001, 0.8296, -0.436), (-0.436, 0.8296, -0.6001), (-0.2292, 0.8296, -0.7054), (0.0, -0.6894, -26.03), (0.2292, -0.6894, -26.0), (0.436, -0.6894, -25.89), (0.6001, -0.6894, -25.73), (0.7054, -0.6894, -25.52), (0.7417, -0.6894, -25.29), (0.7054, -0.6894, -25.06), (0.6001, -0.6894, -24.86), (0.436, -0.6894, -24.69), (0.2292, -0.6894, -24.59), (-2.211e-08, -0.6894, -24.55), (-0.2292, -0.6894, -24.59), (-0.436, -0.6894, -24.69), (-0.6001, -0.6894, -24.86), (-0.7054, -0.6894, -25.06), (-0.7417, -0.6894, -25.29), (-0.7054, -0.6894, -25.52), (-0.6001, -0.6894, -25.73), (-0.436, -0.6894, -25.89), (-0.2292, -0.6894, -26.0), (0.0, -2.322, -64.01), (0.2292, -2.322, -63.98), (0.436, -2.322, -63.87), (0.6001, -2.322, -63.71), (0.7054, -2.322, -63.5), (0.7417, -2.322, -63.27), (0.7054, -2.322, -63.04), (0.6001, -2.322, -62.84), (0.436, -2.322, -62.67), (0.2292, -2.322, -62.57), (-2.211e-08, -2.322, -62.53), (-0.2292, -2.322, -62.57), (-0.436, -2.322, -62.67), (-0.6001, -2.322, -62.84), (-0.7054, -2.322, -63.04), (-0.7417, -2.322, -63.27), (-0.7054, -2.322, -63.5), (-0.6001, -2.322, -63.71), (-0.436, -2.322, -63.87), (-0.2292, -2.322, -63.98), (0.2292, 3.283, -0.7054), (0.436, 3.283, -0.6001), (0.6001, 3.283, -0.436), (0.7054, 3.283, -0.2292), (0.7417, 3.283, 0.0), (0.7054, 3.283, 0.2292), (0.6001, 3.283, 0.436), (0.436, 3.283, 0.6001), (0.2292, 3.283, 0.7054), (-2.211e-08, 3.283, 0.7417), (-0.2292, 3.283, 0.7054), (-0.436, 3.283, 0.6001), (-0.6001, 3.283, 0.436), (-0.7054, 3.283, 0.2292), (-0.7417, 3.283, 0.0), (-0.7054, 3.283, -0.2292), (-0.6001, 3.283, -0.436), (-0.436, 3.283, -0.6001), (-0.2292, 3.283, -0.7054), (0.0, 3.283, -0.7417)], [], [(0, 1, 105, 106), (1, 2, 104, 105), (2, 3, 103, 104), (3, 4, 102, 103), (4, 5, 121, 102), (5, 6, 120, 121), (6, 7, 119, 120), (7, 8, 118, 119), (8, 9, 117, 118), (9, 10, 116, 117), (10, 11, 115, 116), (11, 12, 114, 115), (12, 13, 113, 114), (13, 14, 112, 113), (14, 15, 111, 112), (15, 16, 110, 111), (16, 17, 109, 110), (17, 18, 108, 109), (18, 19, 107, 108), (19, 0, 106, 107), (1, 0, 40), (2, 1, 40), (3, 2, 40), (4, 3, 40), (5, 4, 40), (6, 5, 40), (7, 6, 40), (8, 7, 40), (9, 8, 40), (10, 9, 40), (11, 10, 40), (12, 11, 40), (13, 12, 40), (14, 13, 40), (15, 14, 40), (16, 15, 40), (17, 16, 40), (18, 17, 40), (19, 18, 40), (0, 19, 40), (20, 21, 41), (21, 22, 41), (22, 23, 41), (23, 24, 41), (24, 25, 41), (25, 26, 41), (26, 27, 41), (27, 28, 41), (28, 29, 41), (29, 30, 41), (30, 31, 41), (31, 32, 41), (32, 33, 41), (33, 34, 41), (34, 35, 41), (35, 36, 41), (36, 37, 41), (37, 38, 41), (38, 39, 41), (39, 20, 41), (43, 42, 141, 122), (44, 43, 122, 123), (45, 44, 123, 124), (46, 45, 124, 125), (47, 46, 125, 126), (48, 47, 126, 127), (49, 48, 127, 128), (50, 49, 128, 129), (51, 50, 129, 130), (52, 51, 130, 131), (53, 52, 131, 132), (54, 53, 132, 133), (55, 54, 133, 134), (56, 55, 134, 135), (57, 56, 135, 136), (58, 57, 136, 137), (59, 58, 137, 138), (60, 59, 138, 139), (61, 60, 139, 140), (42, 61, 140, 141), (63, 62, 42, 43), (64, 63, 43, 44), (65, 64, 44, 45), (66, 65, 45, 46), (67, 66, 46, 47), (68, 67, 47, 48), (69, 68, 48, 49), (70, 69, 49, 50), (71, 70, 50, 51), (72, 71, 51, 52), (73, 72, 52, 53), (74, 73, 53, 54), (75, 74, 54, 55), (76, 75, 55, 56), (77, 76, 56, 57), (78, 77, 57, 58), (79, 78, 58, 59), (80, 79, 59, 60), (81, 80, 60, 61), (62, 81, 61, 42), (83, 82, 62, 63), (84, 83, 63, 64), (85, 84, 64, 65), (86, 85, 65, 66), (87, 86, 66, 67), (88, 87, 67, 68), (89, 88, 68, 69), (90, 89, 69, 70), (91, 90, 70, 71), (92, 91, 71, 72), (93, 92, 72, 73), (94, 93, 73, 74), (95, 94, 74, 75), (96, 95, 75, 76), (97, 96, 76, 77), (98, 97, 77, 78), (99, 98, 78, 79), (100, 99, 79, 80), (101, 100, 80, 81), (82, 101, 81, 62), (103, 102, 82, 83), (104, 103, 83, 84), (105, 104, 84, 85), (106, 105, 85, 86), (107, 106, 86, 87), (108, 107, 87, 88), (109, 108, 88, 89), (110, 109, 89, 90), (111, 110, 90, 91), (112, 111, 91, 92), (113, 112, 92, 93), (114, 113, 93, 94), (115, 114, 94, 95), (116, 115, 95, 96), (117, 116, 96, 97), (118, 117, 97, 98), (119, 118, 98, 99), (120, 119, 99, 100), (121, 120, 100, 101), (102, 121, 101, 82), (123, 122, 23, 22), (124, 123, 22, 21), (125, 124, 21, 20), (126, 125, 20, 39), (127, 126, 39, 38), (128, 127, 38, 37), (129, 128, 37, 36), (130, 129, 36, 35), (131, 130, 35, 34), (132, 131, 34, 33), (133, 132, 33, 32), (134, 133, 32, 31), (135, 134, 31, 30), (136, 135, 30, 29), (137, 136, 29, 28), (138, 137, 28, 27), (139, 138, 27, 26), (140, 139, 26, 25), (141, 140, 25, 24), (122, 141, 24, 23)])
me_untitled_012.polygons.foreach_set('use_smooth', [True] * 160)
_uv = me_untitled_012.uv_layers.new(name='map1')
_uv.uv.foreach_set('vector', [0.3796, -0.5387, 0.3918, -0.5387, 0.3918, 0.1188, 0.3796, 0.1188, 0.3918, -0.5387, 0.404, -0.5387, 0.404, 0.1188, 0.3918, 0.1188, 0.404, -0.5387, 0.4161, -0.5387, 0.4161, 0.1188, 0.404, 0.1188, 0.4161, -0.5387, 0.4283, -0.5387, 0.4283, 0.1188, 0.4161, 0.1188, 0.4283, -0.5387, 0.4405, -0.5387, 0.4405, 0.1188, 0.4283, 0.1188, 0.4405, -0.5387, 0.4527, -0.5387, 0.4527, 0.1188, 0.4405, 0.1188, 0.4527, -0.5387, 0.4648, -0.5387, 0.4648, 0.1188, 0.4527, 0.1188, 0.4648, -0.5387, 0.477, -0.5387, 0.477, 0.1188, 0.4648, 0.1188, 0.477, -0.5387, 0.4892, -0.5387, 0.4892, 0.1188, 0.477, 0.1188, 0.4892, -0.5387, 0.5014, -0.5387, 0.5014, 0.1188, 0.4892, 0.1188, 0.5014, -0.5387, 0.5135, -0.5387, 0.5135, 0.1188, 0.5014, 0.1188, 0.5135, -0.5387, 0.5257, -0.5387, 0.5257, 0.1188, 0.5135, 0.1188, 0.5257, -0.5387, 0.5379, -0.5387, 0.5379, 0.1188, 0.5257, 0.1188, 0.5379, -0.5387, 0.5501, -0.5387, 0.5501, 0.1188, 0.5379, 0.1188, 0.5501, -0.5387, 0.5622, -0.5387, 0.5622, 0.1188, 0.5501, 0.1188, 0.5622, -0.5387, 0.5744, -0.5387, 0.5744, 0.1188, 0.5622, 0.1188, 0.5744, -0.5387, 0.5866, -0.5387, 0.5866, 0.1188, 0.5744, 0.1188, 0.5866, -0.5387, 0.5988, -0.5387, 0.5988, 0.1188, 0.5866, 0.1188, 0.5988, -0.5387, 0.6109, -0.5387, 0.6109, 0.1188, 0.5988, 0.1188, 0.6109, -0.5387, 0.6231, -0.5387, 0.6231, 0.1188, 0.6109, 0.1188, 0.6245, 0.1156, 0.6461, 0.1545, 0.5014, 0.1921, 0.5908, 0.0847, 0.6245, 0.1156, 0.5014, 0.1921, 0.5484, 0.06486, 0.5908, 0.0847, 0.5014, 0.1921, 0.5014, 0.05803, 0.5484, 0.06486, 0.5014, 0.1921, 0.4543, 0.06486, 0.5014, 0.05803, 0.5014, 0.1921, 0.4119, 0.0847, 0.4543, 0.06486, 0.5014, 0.1921, 0.3783, 0.1156, 0.4119, 0.0847, 0.5014, 0.1921, 0.3566, 0.1545, 0.3783, 0.1156, 0.5014, 0.1921, 0.3492, 0.1977, 0.3566, 0.1545, 0.5014, 0.1921, 0.3566, 0.2408, 0.3492, 0.1977, 0.5014, 0.1921, 0.3783, 0.2797, 0.3566, 0.2408, 0.5014, 0.1921, 0.4119, 0.3106, 0.3783, 0.2797, 0.5014, 0.1921, 0.4543, 0.3305, 0.4119, 0.3106, 0.5014, 0.1921, 0.5014, 0.3373, 0.4543, 0.3305, 0.5014, 0.1921, 0.5484, 0.3305, 0.5014, 0.3373, 0.5014, 0.1921, 0.5908, 0.3106, 0.5484, 0.3305, 0.5014, 0.1921, 0.6245, 0.2797, 0.5908, 0.3106, 0.5014, 0.1921, 0.6461, 0.2408, 0.6245, 0.2797, 0.5014, 0.1921, 0.6535, 0.1977, 0.6461, 0.2408, 0.5014, 0.1921, 0.6461, 0.1545, 0.6535, 0.1977, 0.5014, 0.1921, 0.6461, 0.8552, 0.6245, 0.8941, 0.5014, 0.8065, 0.6245, 0.8941, 0.5908, 0.925, 0.5014, 0.8065, 0.5908, 0.925, 0.5484, 0.9449, 0.5014, 0.8065, 0.5484, 0.9449, 0.5014, 0.9517, 0.5014, 0.8065, 0.5014, 0.9517, 0.4543, 0.9449, 0.5014, 0.8065, 0.4543, 0.9449, 0.4119, 0.925, 0.5014, 0.8065, 0.4119, 0.925, 0.3783, 0.8941, 0.5014, 0.8065, 0.3783, 0.8941, 0.3566, 0.8552, 0.5014, 0.8065, 0.3566, 0.8552, 0.3492, 0.8121, 0.5014, 0.8065, 0.3492, 0.8121, 0.3566, 0.7689, 0.5014, 0.8065, 0.3566, 0.7689, 0.3783, 0.73, 0.5014, 0.8065, 0.3783, 0.73, 0.4119, 0.6991, 0.5014, 0.8065, 0.4119, 0.6991, 0.4543, 0.6793, 0.5014, 0.8065, 0.4543, 0.6793, 0.5014, 0.6724, 0.5014, 0.8065, 0.5014, 0.6724, 0.5484, 0.6793, 0.5014, 0.8065, 0.5484, 0.6793, 0.5908, 0.6991, 0.5014, 0.8065, 0.5908, 0.6991, 0.6245, 0.73, 0.5014, 0.8065, 0.6245, 0.73, 0.6461, 0.7689, 0.5014, 0.8065, 0.6461, 0.7689, 0.6535, 0.8121, 0.5014, 0.8065, 0.6535, 0.8121, 0.6461, 0.8552, 0.5014, 0.8065, 0.4161, 0.8635, 0.4283, 0.8635, 0.4283, 1.052, 0.4161, 1.052, 0.404, 0.8635, 0.4161, 0.8635, 0.4161, 1.052, 0.404, 1.052, 0.3918, 0.8635, 0.404, 0.8635, 0.404, 1.052, 0.3918, 1.052, 0.3796, 0.8635, 0.3918, 0.8635, 0.3918, 1.052, 0.3796, 1.052, 0.6109, 0.8635, 0.6231, 0.8635, 0.6231, 1.052, 0.6109, 1.052, 0.5988, 0.8635, 0.6109, 0.8635, 0.6109, 1.052, 0.5988, 1.052, 0.5866, 0.8635, 0.5988, 0.8635, 0.5988, 1.052, 0.5866, 1.052, 0.5744, 0.8635, 0.5866, 0.8635, 0.5866, 1.052, 0.5744, 1.052, 0.5622, 0.8635, 0.5744, 0.8635, 0.5744, 1.052, 0.5622, 1.052, 0.5501, 0.8635, 0.5622, 0.8635, 0.5622, 1.052, 0.5501, 1.052, 0.5379, 0.8635, 0.5501, 0.8635, 0.5501, 1.052, 0.5379, 1.052, 0.5257, 0.8635, 0.5379, 0.8635, 0.5379, 1.052, 0.5257, 1.052, 0.5135, 0.8635, 0.5257, 0.8635, 0.5257, 1.052, 0.5135, 1.052, 0.5014, 0.8635, 0.5135, 0.8635, 0.5135, 1.052, 0.5014, 1.052, 0.4892, 0.8635, 0.5014, 0.8635, 0.5014, 1.052, 0.4892, 1.052, 0.477, 0.8635, 0.4892, 0.8635, 0.4892, 1.052, 0.477, 1.052, 0.4648, 0.8635, 0.477, 0.8635, 0.477, 1.052, 0.4648, 1.052, 0.4527, 0.8635, 0.4648, 0.8635, 0.4648, 1.052, 0.4527, 1.052, 0.4405, 0.8635, 0.4527, 0.8635, 0.4527, 1.052, 0.4405, 1.052, 0.4283, 0.8635, 0.4405, 0.8635, 0.4405, 1.052, 0.4283, 1.052, 0.4161, 0.6433, 0.4283, 0.6433, 0.4283, 0.8635, 0.4161, 0.8635, 0.404, 0.6433, 0.4161, 0.6433, 0.4161, 0.8635, 0.404, 0.8635, 0.3918, 0.6433, 0.404, 0.6433, 0.404, 0.8635, 0.3918, 0.8635, 0.3796, 0.6433, 0.3918, 0.6433, 0.3918, 0.8635, 0.3796, 0.8635, 0.6109, 0.6433, 0.6231, 0.6433, 0.6231, 0.8635, 0.6109, 0.8635, 0.5988, 0.6433, 0.6109, 0.6433, 0.6109, 0.8635, 0.5988, 0.8635, 0.5866, 0.6433, 0.5988, 0.6433, 0.5988, 0.8635, 0.5866, 0.8635, 0.5744, 0.6433, 0.5866, 0.6433, 0.5866, 0.8635, 0.5744, 0.8635, 0.5622, 0.6433, 0.5744, 0.6433, 0.5744, 0.8635, 0.5622, 0.8635, 0.5501, 0.6433, 0.5622, 0.6433, 0.5622, 0.8635, 0.5501, 0.8635, 0.5379, 0.6433, 0.5501, 0.6433, 0.5501, 0.8635, 0.5379, 0.8635, 0.5257, 0.6433, 0.5379, 0.6433, 0.5379, 0.8635, 0.5257, 0.8635, 0.5135, 0.6433, 0.5257, 0.6433, 0.5257, 0.8635, 0.5135, 0.8635, 0.5014, 0.6433, 0.5135, 0.6433, 0.5135, 0.8635, 0.5014, 0.8635, 0.4892, 0.6433, 0.5014, 0.6433, 0.5014, 0.8635, 0.4892, 0.8635, 0.477, 0.6433, 0.4892, 0.6433, 0.4892, 0.8635, 0.477, 0.8635, 0.4648, 0.6433, 0.477, 0.6433, 0.477, 0.8635, 0.4648, 0.8635, 0.4527, 0.6433, 0.4648, 0.6433, 0.4648, 0.8635, 0.4527, 0.8635, 0.4405, 0.6433, 0.4527, 0.6433, 0.4527, 0.8635, 0.4405, 0.8635, 0.4283, 0.6433, 0.4405, 0.6433, 0.4405, 0.8635, 0.4283, 0.8635, 0.4161, 0.3906, 0.4283, 0.3906, 0.4283, 0.6433, 0.4161, 0.6433, 0.404, 0.3906, 0.4161, 0.3906, 0.4161, 0.6433, 0.404, 0.6433, 0.3918, 0.3906, 0.404, 0.3906, 0.404, 0.6433, 0.3918, 0.6433, 0.3796, 0.3906, 0.3918, 0.3906, 0.3918, 0.6433, 0.3796, 0.6433, 0.6109, 0.3906, 0.6231, 0.3906, 0.6231, 0.6433, 0.6109, 0.6433, 0.5988, 0.3906, 0.6109, 0.3906, 0.6109, 0.6433, 0.5988, 0.6433, 0.5866, 0.3906, 0.5988, 0.3906, 0.5988, 0.6433, 0.5866, 0.6433, 0.5744, 0.3906, 0.5866, 0.3906, 0.5866, 0.6433, 0.5744, 0.6433, 0.5622, 0.3906, 0.5744, 0.3906, 0.5744, 0.6433, 0.5622, 0.6433, 0.5501, 0.3906, 0.5622, 0.3906, 0.5622, 0.6433, 0.5501, 0.6433, 0.5379, 0.3906, 0.5501, 0.3906, 0.5501, 0.6433, 0.5379, 0.6433, 0.5257, 0.3906, 0.5379, 0.3906, 0.5379, 0.6433, 0.5257, 0.6433, 0.5135, 0.3906, 0.5257, 0.3906, 0.5257, 0.6433, 0.5135, 0.6433, 0.5014, 0.3906, 0.5135, 0.3906, 0.5135, 0.6433, 0.5014, 0.6433, 0.4892, 0.3906, 0.5014, 0.3906, 0.5014, 0.6433, 0.4892, 0.6433, 0.477, 0.3906, 0.4892, 0.3906, 0.4892, 0.6433, 0.477, 0.6433, 0.4648, 0.3906, 0.477, 0.3906, 0.477, 0.6433, 0.4648, 0.6433, 0.4527, 0.3906, 0.4648, 0.3906, 0.4648, 0.6433, 0.4527, 0.6433, 0.4405, 0.3906, 0.4527, 0.3906, 0.4527, 0.6433, 0.4405, 0.6433, 0.4283, 0.3906, 0.4405, 0.3906, 0.4405, 0.6433, 0.4283, 0.6433, 0.4161, 0.1188, 0.4283, 0.1188, 0.4283, 0.3906, 0.4161, 0.3906, 0.404, 0.1188, 0.4161, 0.1188, 0.4161, 0.3906, 0.404, 0.3906, 0.3918, 0.1188, 0.404, 0.1188, 0.404, 0.3906, 0.3918, 0.3906, 0.3796, 0.1188, 0.3918, 0.1188, 0.3918, 0.3906, 0.3796, 0.3906, 0.6109, 0.1188, 0.6231, 0.1188, 0.6231, 0.3906, 0.6109, 0.3906, 0.5988, 0.1188, 0.6109, 0.1188, 0.6109, 0.3906, 0.5988, 0.3906, 0.5866, 0.1188, 0.5988, 0.1188, 0.5988, 0.3906, 0.5866, 0.3906, 0.5744, 0.1188, 0.5866, 0.1188, 0.5866, 0.3906, 0.5744, 0.3906, 0.5622, 0.1188, 0.5744, 0.1188, 0.5744, 0.3906, 0.5622, 0.3906, 0.5501, 0.1188, 0.5622, 0.1188, 0.5622, 0.3906, 0.5501, 0.3906, 0.5379, 0.1188, 0.5501, 0.1188, 0.5501, 0.3906, 0.5379, 0.3906, 0.5257, 0.1188, 0.5379, 0.1188, 0.5379, 0.3906, 0.5257, 0.3906, 0.5135, 0.1188, 0.5257, 0.1188, 0.5257, 0.3906, 0.5135, 0.3906, 0.5014, 0.1188, 0.5135, 0.1188, 0.5135, 0.3906, 0.5014, 0.3906, 0.4892, 0.1188, 0.5014, 0.1188, 0.5014, 0.3906, 0.4892, 0.3906, 0.477, 0.1188, 0.4892, 0.1188, 0.4892, 0.3906, 0.477, 0.3906, 0.4648, 0.1188, 0.477, 0.1188, 0.477, 0.3906, 0.4648, 0.3906, 0.4527, 0.1188, 0.4648, 0.1188, 0.4648, 0.3906, 0.4527, 0.3906, 0.4405, 0.1188, 0.4527, 0.1188, 0.4527, 0.3906, 0.4405, 0.3906, 0.4283, 0.1188, 0.4405, 0.1188, 0.4405, 0.3906, 0.4283, 0.3906, 0.404, 1.052, 0.4161, 1.052, 0.4161, 1.549, 0.404, 1.549, 0.3918, 1.052, 0.404, 1.052, 0.404, 1.549, 0.3918, 1.549, 0.3796, 1.052, 0.3918, 1.052, 0.3918, 1.549, 0.3796, 1.549, 0.6109, 1.052, 0.6231, 1.052, 0.6231, 1.549, 0.6109, 1.549, 0.5988, 1.052, 0.6109, 1.052, 0.6109, 1.549, 0.5988, 1.549, 0.5866, 1.052, 0.5988, 1.052, 0.5988, 1.549, 0.5866, 1.549, 0.5744, 1.052, 0.5866, 1.052, 0.5866, 1.549, 0.5744, 1.549, 0.5622, 1.052, 0.5744, 1.052, 0.5744, 1.549, 0.5622, 1.549, 0.5501, 1.052, 0.5622, 1.052, 0.5622, 1.549, 0.5501, 1.549, 0.5379, 1.052, 0.5501, 1.052, 0.5501, 1.549, 0.5379, 1.549, 0.5257, 1.052, 0.5379, 1.052, 0.5379, 1.549, 0.5257, 1.549, 0.5135, 1.052, 0.5257, 1.052, 0.5257, 1.549, 0.5135, 1.549, 0.5014, 1.052, 0.5135, 1.052, 0.5135, 1.549, 0.5014, 1.549, 0.4892, 1.052, 0.5014, 1.052, 0.5014, 1.549, 0.4892, 1.549, 0.477, 1.052, 0.4892, 1.052, 0.4892, 1.549, 0.477, 1.549, 0.4648, 1.052, 0.477, 1.052, 0.477, 1.549, 0.4648, 1.549, 0.4527, 1.052, 0.4648, 1.052, 0.4648, 1.549, 0.4527, 1.549, 0.4405, 1.052, 0.4527, 1.052, 0.4527, 1.549, 0.4405, 1.549, 0.4283, 1.052, 0.4405, 1.052, 0.4405, 1.549, 0.4283, 1.549, 0.4161, 1.052, 0.4283, 1.052, 0.4283, 1.549, 0.4161, 1.549])
me_untitled_012.materials.append(mat_lambert2)
me_untitled_012.use_remesh_preserve_volume = False
me_untitled_012.use_remesh_preserve_attributes = False
me_untitled_012.use_mirror_vertex_groups = False
me_untitled_012.update()
me_untitled_009 = bpy.data.meshes.new('Untitled.009')
me_untitled_009.from_pydata([(0.7054, -6.274, -0.2292), (0.6001, -6.274, -0.436), (0.436, -6.274, -0.6001), (0.2292, -6.274, -0.7054), (0.0, -6.274, -0.7417), (-0.2292, -6.274, -0.7054), (-0.436, -6.274, -0.6001), (-0.6001, -6.274, -0.436), (-0.7054, -6.274, -0.2292), (-0.7417, -6.274, 0.0), (-0.7054, -6.274, 0.2292), (-0.6001, -6.274, 0.436), (-0.436, -6.274, 0.6001), (-0.2292, -6.274, 0.7054), (-2.211e-08, -6.274, 0.7417), (0.2292, -6.274, 0.7054), (0.436, -6.274, 0.6001), (0.6001, -6.274, 0.436), (0.7054, -6.274, 0.2292), (0.7417, -6.274, 0.0), (0.7054, 6.274, -0.2292), (0.6001, 6.274, -0.436), (0.436, 6.274, -0.6001), (0.2292, 6.274, -0.7054), (0.0, 6.274, -0.7417), (-0.2292, 6.274, -0.7054), (-0.436, 6.274, -0.6001), (-0.6001, 6.274, -0.436), (-0.7054, 6.274, -0.2292), (-0.7417, 6.274, 0.0), (-0.7054, 6.274, 0.2292), (-0.6001, 6.274, 0.436), (-0.436, 6.274, 0.6001), (-0.2292, 6.274, 0.7054), (-2.211e-08, 6.274, 0.7417), (0.2292, 6.274, 0.7054), (0.436, 6.274, 0.6001), (0.6001, 6.274, 0.436), (0.7054, 6.274, 0.2292), (0.7417, 6.274, 0.0), (0.0, -6.274, 0.0), (0.0, 6.274, 0.0)], [], [(0, 1, 21, 20), (1, 2, 22, 21), (2, 3, 23, 22), (3, 4, 24, 23), (4, 5, 25, 24), (5, 6, 26, 25), (6, 7, 27, 26), (7, 8, 28, 27), (8, 9, 29, 28), (9, 10, 30, 29), (10, 11, 31, 30), (11, 12, 32, 31), (12, 13, 33, 32), (13, 14, 34, 33), (14, 15, 35, 34), (15, 16, 36, 35), (16, 17, 37, 36), (17, 18, 38, 37), (18, 19, 39, 38), (19, 0, 20, 39), (1, 0, 40), (2, 1, 40), (3, 2, 40), (4, 3, 40), (5, 4, 40), (6, 5, 40), (7, 6, 40), (8, 7, 40), (9, 8, 40), (10, 9, 40), (11, 10, 40), (12, 11, 40), (13, 12, 40), (14, 13, 40), (15, 14, 40), (16, 15, 40), (17, 16, 40), (18, 17, 40), (19, 18, 40), (0, 19, 40), (20, 21, 41), (21, 22, 41), (22, 23, 41), (23, 24, 41), (24, 25, 41), (25, 26, 41), (26, 27, 41), (27, 28, 41), (28, 29, 41), (29, 30, 41), (30, 31, 41), (31, 32, 41), (32, 33, 41), (33, 34, 41), (34, 35, 41), (35, 36, 41), (36, 37, 41), (37, 38, 41), (38, 39, 41), (39, 20, 41)])
me_untitled_009.polygons.foreach_set('use_smooth', [True] * 60)
_uv = me_untitled_009.uv_layers.new(name='map1')
_uv.uv.foreach_set('vector', [0.3625, -0.5516, 0.3768, -0.5516, 0.3768, 1.56, 0.3625, 1.56, 0.3768, -0.5516, 0.3911, -0.5516, 0.3911, 1.56, 0.3768, 1.56, 0.3911, -0.5516, 0.4054, -0.5516, 0.4054, 1.56, 0.3911, 1.56, 0.4054, -0.5516, 0.4196, -0.5516, 0.4196, 1.56, 0.4054, 1.56, 0.4196, -0.5516, 0.4339, -0.5516, 0.4339, 1.56, 0.4196, 1.56, 0.4339, -0.5516, 0.4482, -0.5516, 0.4482, 1.56, 0.4339, 1.56, 0.4482, -0.5516, 0.4625, -0.5516, 0.4625, 1.56, 0.4482, 1.56, 0.4625, -0.5516, 0.4768, -0.5516, 0.4768, 1.56, 0.4625, 1.56, 0.4768, -0.5516, 0.4911, -0.5516, 0.4911, 1.56, 0.4768, 1.56, 0.4911, -0.5516, 0.5054, -0.5516, 0.5054, 1.56, 0.4911, 1.56, 0.5054, -0.5516, 0.5196, -0.5516, 0.5196, 1.56, 0.5054, 1.56, 0.5196, -0.5516, 0.5339, -0.5516, 0.5339, 1.56, 0.5196, 1.56, 0.5339, -0.5516, 0.5482, -0.5516, 0.5482, 1.56, 0.5339, 1.56, 0.5482, -0.5516, 0.5625, -0.5516, 0.5625, 1.56, 0.5482, 1.56, 0.5625, -0.5516, 0.5768, -0.5516, 0.5768, 1.56, 0.5625, 1.56, 0.5768, -0.5516, 0.5911, -0.5516, 0.5911, 1.56, 0.5768, 1.56, 0.5911, -0.5516, 0.6054, -0.5516, 0.6054, 1.56, 0.5911, 1.56, 0.6054, -0.5516, 0.6196, -0.5516, 0.6196, 1.56, 0.6054, 1.56, 0.6196, -0.5516, 0.6339, -0.5516, 0.6339, 1.56, 0.6196, 1.56, 0.6339, -0.5516, 0.6482, -0.5516, 0.6482, 1.56, 0.6339, 1.56, 0.6498, 0.09664, 0.6752, 0.1373, 0.5054, 0.1766, 0.6103, 0.06434, 0.6498, 0.09664, 0.5054, 0.1766, 0.5605, 0.0436, 0.6103, 0.06434, 0.5054, 0.1766, 0.5054, 0.03646, 0.5605, 0.0436, 0.5054, 0.1766, 0.4502, 0.0436, 0.5054, 0.03646, 0.5054, 0.1766, 0.4004, 0.06434, 0.4502, 0.0436, 0.5054, 0.1766, 0.3609, 0.09664, 0.4004, 0.06434, 0.5054, 0.1766, 0.3355, 0.1373, 0.3609, 0.09664, 0.5054, 0.1766, 0.3268, 0.1825, 0.3355, 0.1373, 0.5054, 0.1766, 0.3355, 0.2276, 0.3268, 0.1825, 0.5054, 0.1766, 0.3609, 0.2683, 0.3355, 0.2276, 0.5054, 0.1766, 0.4004, 0.3006, 0.3609, 0.2683, 0.5054, 0.1766, 0.4502, 0.3213, 0.4004, 0.3006, 0.5054, 0.1766, 0.5054, 0.3285, 0.4502, 0.3213, 0.5054, 0.1766, 0.5605, 0.3213, 0.5054, 0.3285, 0.5054, 0.1766, 0.6103, 0.3006, 0.5605, 0.3213, 0.5054, 0.1766, 0.6498, 0.2683, 0.6103, 0.3006, 0.5054, 0.1766, 0.6752, 0.2276, 0.6498, 0.2683, 0.5054, 0.1766, 0.6839, 0.1825, 0.6752, 0.2276, 0.5054, 0.1766, 0.6752, 0.1373, 0.6839, 0.1825, 0.5054, 0.1766, 0.6752, 0.87, 0.6498, 0.9107, 0.5054, 0.819, 0.6498, 0.9107, 0.6103, 0.943, 0.5054, 0.819, 0.6103, 0.943, 0.5605, 0.9637, 0.5054, 0.819, 0.5605, 0.9637, 0.5054, 0.9709, 0.5054, 0.819, 0.5054, 0.9709, 0.4502, 0.9637, 0.5054, 0.819, 0.4502, 0.9637, 0.4004, 0.943, 0.5054, 0.819, 0.4004, 0.943, 0.3609, 0.9107, 0.5054, 0.819, 0.3609, 0.9107, 0.3355, 0.87, 0.5054, 0.819, 0.3355, 0.87, 0.3268, 0.8249, 0.5054, 0.819, 0.3268, 0.8249, 0.3355, 0.7798, 0.5054, 0.819, 0.3355, 0.7798, 0.3609, 0.7391, 0.5054, 0.819, 0.3609, 0.7391, 0.4004, 0.7068, 0.5054, 0.819, 0.4004, 0.7068, 0.4502, 0.686, 0.5054, 0.819, 0.4502, 0.686, 0.5054, 0.6789, 0.5054, 0.819, 0.5054, 0.6789, 0.5605, 0.686, 0.5054, 0.819, 0.5605, 0.686, 0.6103, 0.7068, 0.5054, 0.819, 0.6103, 0.7068, 0.6498, 0.7391, 0.5054, 0.819, 0.6498, 0.7391, 0.6752, 0.7798, 0.5054, 0.819, 0.6752, 0.7798, 0.6839, 0.8249, 0.5054, 0.819, 0.6839, 0.8249, 0.6752, 0.87, 0.5054, 0.819])
me_untitled_009.materials.append(mat_lambert2)
me_untitled_009.use_remesh_preserve_volume = False
me_untitled_009.use_remesh_preserve_attributes = False
me_untitled_009.use_mirror_vertex_groups = False
me_untitled_009.update()
me_untitled_007 = bpy.data.meshes.new('Untitled.007')
me_untitled_007.from_pydata([(0.7054, -6.274, -0.2292), (0.6001, -6.274, -0.436), (0.436, -6.274, -0.6001), (0.2292, -6.274, -0.7054), (0.0, -6.274, -0.7417), (-0.2292, -6.274, -0.7054), (-0.436, -6.274, -0.6001), (-0.6001, -6.274, -0.436), (-0.7054, -6.274, -0.2292), (-0.7417, -6.274, 0.0), (-0.7054, -6.274, 0.2292), (-0.6001, -6.274, 0.436), (-0.436, -6.274, 0.6001), (-0.2292, -6.274, 0.7054), (-2.211e-08, -6.274, 0.7417), (0.2292, -6.274, 0.7054), (0.436, -6.274, 0.6001), (0.6001, -6.274, 0.436), (0.7054, -6.274, 0.2292), (0.7417, -6.274, 0.0), (0.7054, 6.274, -0.2292), (0.6001, 6.274, -0.436), (0.436, 6.274, -0.6001), (0.2292, 6.274, -0.7054), (0.0, 6.274, -0.7417), (-0.2292, 6.274, -0.7054), (-0.436, 6.274, -0.6001), (-0.6001, 6.274, -0.436), (-0.7054, 6.274, -0.2292), (-0.7417, 6.274, 0.0), (-0.7054, 6.274, 0.2292), (-0.6001, 6.274, 0.436), (-0.436, 6.274, 0.6001), (-0.2292, 6.274, 0.7054), (-2.211e-08, 6.274, 0.7417), (0.2292, 6.274, 0.7054), (0.436, 6.274, 0.6001), (0.6001, 6.274, 0.436), (0.7054, 6.274, 0.2292), (0.7417, 6.274, 0.0), (0.0, -6.274, 0.0), (0.0, 6.274, 0.0)], [], [(0, 1, 21, 20), (1, 2, 22, 21), (2, 3, 23, 22), (3, 4, 24, 23), (4, 5, 25, 24), (5, 6, 26, 25), (6, 7, 27, 26), (7, 8, 28, 27), (8, 9, 29, 28), (9, 10, 30, 29), (10, 11, 31, 30), (11, 12, 32, 31), (12, 13, 33, 32), (13, 14, 34, 33), (14, 15, 35, 34), (15, 16, 36, 35), (16, 17, 37, 36), (17, 18, 38, 37), (18, 19, 39, 38), (19, 0, 20, 39), (1, 0, 40), (2, 1, 40), (3, 2, 40), (4, 3, 40), (5, 4, 40), (6, 5, 40), (7, 6, 40), (8, 7, 40), (9, 8, 40), (10, 9, 40), (11, 10, 40), (12, 11, 40), (13, 12, 40), (14, 13, 40), (15, 14, 40), (16, 15, 40), (17, 16, 40), (18, 17, 40), (19, 18, 40), (0, 19, 40), (20, 21, 41), (21, 22, 41), (22, 23, 41), (23, 24, 41), (24, 25, 41), (25, 26, 41), (26, 27, 41), (27, 28, 41), (28, 29, 41), (29, 30, 41), (30, 31, 41), (31, 32, 41), (32, 33, 41), (33, 34, 41), (34, 35, 41), (35, 36, 41), (36, 37, 41), (37, 38, 41), (38, 39, 41), (39, 20, 41)])
me_untitled_007.polygons.foreach_set('use_smooth', [True] * 60)
_uv = me_untitled_007.uv_layers.new(name='map1')
_uv.uv.foreach_set('vector', [0.1364, -0.4164, 0.1477, -0.4164, 0.1477, 1.329, 0.1364, 1.329, 0.1477, -0.4164, 0.159, -0.4164, 0.159, 1.329, 0.1477, 1.329, 0.159, -0.4164, 0.1703, -0.4164, 0.1703, 1.329, 0.159, 1.329, 0.1703, -0.4164, 0.1816, -0.4164, 0.1816, 1.329, 0.1703, 1.329, 0.1816, -0.4164, 0.1929, -0.4164, 0.1929, 1.329, 0.1816, 1.329, 0.1929, -0.4164, 0.2042, -0.4164, 0.2042, 1.329, 0.1929, 1.329, 0.2042, -0.4164, 0.2155, -0.4164, 0.2155, 1.329, 0.2042, 1.329, 0.2155, -0.4164, 0.2268, -0.4164, 0.2268, 1.329, 0.2155, 1.329, 0.2268, -0.4164, 0.2381, -0.4164, 0.2381, 1.329, 0.2268, 1.329, 0.2381, -0.4164, 0.2494, -0.4164, 0.2494, 1.329, 0.2381, 1.329, 0.2494, -0.4164, 0.2607, -0.4164, 0.2607, 1.329, 0.2494, 1.329, 0.2607, -0.4164, 0.272, -0.4164, 0.272, 1.329, 0.2607, 1.329, 0.272, -0.4164, 0.2833, -0.4164, 0.2833, 1.329, 0.272, 1.329, 0.2833, -0.4164, 0.2946, -0.4164, 0.2946, 1.329, 0.2833, 1.329, 0.2946, -0.4164, 0.3059, -0.4164, 0.3059, 1.329, 0.2946, 1.329, 0.3059, -0.4164, 0.3172, -0.4164, 0.3172, 1.329, 0.3059, 1.329, 0.3172, -0.4164, 0.3285, -0.4164, 0.3285, 1.329, 0.3172, 1.329, 0.3285, -0.4164, 0.3398, -0.4164, 0.3398, 1.329, 0.3285, 1.329, 0.3398, -0.4164, 0.3511, -0.4164, 0.3511, 1.329, 0.3398, 1.329, 0.3511, -0.4164, 0.3624, -0.4164, 0.3624, 1.329, 0.3511, 1.329, 0.6207, 0.09652, 0.6407, 0.1378, 0.5064, 0.1777, 0.5894, 0.06372, 0.6207, 0.09652, 0.5064, 0.1777, 0.55, 0.04266, 0.5894, 0.06372, 0.5064, 0.1777, 0.5064, 0.0354, 0.55, 0.04266, 0.5064, 0.1777, 0.4627, 0.04266, 0.5064, 0.0354, 0.5064, 0.1777, 0.4233, 0.06372, 0.4627, 0.04266, 0.5064, 0.1777, 0.3921, 0.09652, 0.4233, 0.06372, 0.5064, 0.1777, 0.372, 0.1378, 0.3921, 0.09652, 0.5064, 0.1777, 0.3651, 0.1837, 0.372, 0.1378, 0.5064, 0.1777, 0.372, 0.2295, 0.3651, 0.1837, 0.5064, 0.1777, 0.3921, 0.2708, 0.372, 0.2295, 0.5064, 0.1777, 0.4233, 0.3036, 0.3921, 0.2708, 0.5064, 0.1777, 0.4627, 0.3247, 0.4233, 0.3036, 0.5064, 0.1777, 0.5064, 0.3319, 0.4627, 0.3247, 0.5064, 0.1777, 0.55, 0.3247, 0.5064, 0.3319, 0.5064, 0.1777, 0.5894, 0.3036, 0.55, 0.3247, 0.5064, 0.1777, 0.6207, 0.2708, 0.5894, 0.3036, 0.5064, 0.1777, 0.6407, 0.2295, 0.6207, 0.2708, 0.5064, 0.1777, 0.6476, 0.1837, 0.6407, 0.2295, 0.5064, 0.1777, 0.6407, 0.1378, 0.6476, 0.1837, 0.5064, 0.1777, 0.3868, 0.833, 0.3667, 0.8744, 0.2525, 0.7813, 0.3667, 0.8744, 0.3355, 0.9072, 0.2525, 0.7813, 0.3355, 0.9072, 0.2961, 0.9282, 0.2525, 0.7813, 0.2961, 0.9282, 0.2525, 0.9355, 0.2525, 0.7813, 0.2525, 0.9355, 0.2088, 0.9282, 0.2525, 0.7813, 0.2088, 0.9282, 0.1694, 0.9072, 0.2525, 0.7813, 0.1694, 0.9072, 0.1382, 0.8744, 0.2525, 0.7813, 0.1382, 0.8744, 0.1181, 0.833, 0.2525, 0.7813, 0.1181, 0.833, 0.1112, 0.7872, 0.2525, 0.7813, 0.1112, 0.7872, 0.1181, 0.7414, 0.2525, 0.7813, 0.1181, 0.7414, 0.1382, 0.7001, 0.2525, 0.7813, 0.1382, 0.7001, 0.1694, 0.6673, 0.2525, 0.7813, 0.1694, 0.6673, 0.2088, 0.6462, 0.2525, 0.7813, 0.2088, 0.6462, 0.2525, 0.639, 0.2525, 0.7813, 0.2525, 0.639, 0.2961, 0.6462, 0.2525, 0.7813, 0.2961, 0.6462, 0.3355, 0.6673, 0.2525, 0.7813, 0.3355, 0.6673, 0.3667, 0.7001, 0.2525, 0.7813, 0.3667, 0.7001, 0.3868, 0.7414, 0.2525, 0.7813, 0.3868, 0.7414, 0.3937, 0.7872, 0.2525, 0.7813, 0.3937, 0.7872, 0.3868, 0.833, 0.2525, 0.7813])
me_untitled_007.materials.append(mat_lambert2)
me_untitled_007.use_remesh_preserve_volume = False
me_untitled_007.use_remesh_preserve_attributes = False
me_untitled_007.use_mirror_vertex_groups = False
me_untitled_007.update()
me_untitled_003 = bpy.data.meshes.new('Untitled.003')
me_untitled_003.from_pydata([(0.7054, -6.274, -0.2292), (0.6001, -6.274, -0.436), (0.436, -6.274, -0.6001), (0.2292, -6.274, -0.7054), (0.0, -6.274, -0.7417), (-0.2292, -6.274, -0.7054), (-0.436, -6.274, -0.6001), (-0.6001, -6.274, -0.436), (-0.7054, -6.274, -0.2292), (-0.7417, -6.274, 0.0), (-0.7054, -6.274, 0.2292), (-0.6001, -6.274, 0.436), (-0.436, -6.274, 0.6001), (-0.2292, -6.274, 0.7054), (-2.211e-08, -6.274, 0.7417), (0.2292, -6.274, 0.7054), (0.436, -6.274, 0.6001), (0.6001, -6.274, 0.436), (0.7054, -6.274, 0.2292), (0.7417, -6.274, 0.0), (0.7054, 6.274, -0.2292), (0.6001, 6.274, -0.436), (0.436, 6.274, -0.6001), (0.2292, 6.274, -0.7054), (0.0, 6.274, -0.7417), (-0.2292, 6.274, -0.7054), (-0.436, 6.274, -0.6001), (-0.6001, 6.274, -0.436), (-0.7054, 6.274, -0.2292), (-0.7417, 6.274, 0.0), (-0.7054, 6.274, 0.2292), (-0.6001, 6.274, 0.436), (-0.436, 6.274, 0.6001), (-0.2292, 6.274, 0.7054), (-2.211e-08, 6.274, 0.7417), (0.2292, 6.274, 0.7054), (0.436, 6.274, 0.6001), (0.6001, 6.274, 0.436), (0.7054, 6.274, 0.2292), (0.7417, 6.274, 0.0), (0.0, -6.274, 0.0), (0.0, 6.274, 0.0)], [], [(0, 1, 21, 20), (1, 2, 22, 21), (2, 3, 23, 22), (3, 4, 24, 23), (4, 5, 25, 24), (5, 6, 26, 25), (6, 7, 27, 26), (7, 8, 28, 27), (8, 9, 29, 28), (9, 10, 30, 29), (10, 11, 31, 30), (11, 12, 32, 31), (12, 13, 33, 32), (13, 14, 34, 33), (14, 15, 35, 34), (15, 16, 36, 35), (16, 17, 37, 36), (17, 18, 38, 37), (18, 19, 39, 38), (19, 0, 20, 39), (1, 0, 40), (2, 1, 40), (3, 2, 40), (4, 3, 40), (5, 4, 40), (6, 5, 40), (7, 6, 40), (8, 7, 40), (9, 8, 40), (10, 9, 40), (11, 10, 40), (12, 11, 40), (13, 12, 40), (14, 13, 40), (15, 14, 40), (16, 15, 40), (17, 16, 40), (18, 17, 40), (19, 18, 40), (0, 19, 40), (20, 21, 41), (21, 22, 41), (22, 23, 41), (23, 24, 41), (24, 25, 41), (25, 26, 41), (26, 27, 41), (27, 28, 41), (28, 29, 41), (29, 30, 41), (30, 31, 41), (31, 32, 41), (32, 33, 41), (33, 34, 41), (34, 35, 41), (35, 36, 41), (36, 37, 41), (37, 38, 41), (38, 39, 41), (39, 20, 41)])
me_untitled_003.polygons.foreach_set('use_smooth', [True] * 60)
_uv = me_untitled_003.uv_layers.new(name='map1')
_uv.uv.foreach_set('vector', [0.4732, -0.2597, 0.4791, -0.2597, 0.4791, 1.222, 0.4732, 1.222, 0.4791, -0.2597, 0.4851, -0.2597, 0.4851, 1.222, 0.4791, 1.222, 0.4851, -0.2597, 0.4911, -0.2597, 0.4911, 1.222, 0.4851, 1.222, 0.4911, -0.2597, 0.497, -0.2597, 0.497, 1.222, 0.4911, 1.222, 0.497, -0.2597, 0.503, -0.2597, 0.503, 1.222, 0.497, 1.222, 0.503, -0.2597, 0.509, -0.2597, 0.509, 1.222, 0.503, 1.222, 0.509, -0.2597, 0.515, -0.2597, 0.515, 1.222, 0.509, 1.222, 0.515, -0.2597, 0.5209, -0.2597, 0.5209, 1.222, 0.515, 1.222, 0.5209, -0.2597, 0.5269, -0.2597, 0.5269, 1.222, 0.5209, 1.222, 0.5269, -0.2597, 0.5329, -0.2597, 0.5329, 1.222, 0.5269, 1.222, 0.5329, -0.2597, 0.5388, -0.2597, 0.5388, 1.222, 0.5329, 1.222, 0.5388, -0.2597, 0.5448, -0.2597, 0.5448, 1.222, 0.5388, 1.222, 0.5448, -0.2597, 0.5508, -0.2597, 0.5508, 1.222, 0.5448, 1.222, 0.5508, -0.2597, 0.5567, -0.2597, 0.5567, 1.222, 0.5508, 1.222, 0.5567, -0.2597, 0.5627, -0.2597, 0.5627, 1.222, 0.5567, 1.222, 0.5627, -0.2597, 0.5687, -0.2597, 0.5687, 1.222, 0.5627, 1.222, 0.5687, -0.2597, 0.5746, -0.2597, 0.5746, 1.222, 0.5687, 1.222, 0.5746, -0.2597, 0.5806, -0.2597, 0.5806, 1.222, 0.5746, 1.222, 0.5806, -0.2597, 0.5866, -0.2597, 0.5866, 1.222, 0.5806, 1.222, 0.5866, -0.2597, 0.5926, -0.2597, 0.5926, 1.222, 0.5866, 1.222, 0.5932, 0.3111, 0.6038, 0.3281, 0.5329, 0.3445, 0.5767, 0.2976, 0.5932, 0.3111, 0.5329, 0.3445, 0.5559, 0.2889, 0.5767, 0.2976, 0.5329, 0.3445, 0.5329, 0.2859, 0.5559, 0.2889, 0.5329, 0.3445, 0.5098, 0.2889, 0.5329, 0.2859, 0.5329, 0.3445, 0.489, 0.2976, 0.5098, 0.2889, 0.5329, 0.3445, 0.4725, 0.3111, 0.489, 0.2976, 0.5329, 0.3445, 0.4619, 0.3281, 0.4725, 0.3111, 0.5329, 0.3445, 0.4582, 0.3469, 0.4619, 0.3281, 0.5329, 0.3445, 0.4619, 0.3658, 0.4582, 0.3469, 0.5329, 0.3445, 0.4725, 0.3828, 0.4619, 0.3658, 0.5329, 0.3445, 0.489, 0.3963, 0.4725, 0.3828, 0.5329, 0.3445, 0.5098, 0.405, 0.489, 0.3963, 0.5329, 0.3445, 0.5329, 0.408, 0.5098, 0.405, 0.5329, 0.3445, 0.5559, 0.405, 0.5329, 0.408, 0.5329, 0.3445, 0.5767, 0.3963, 0.5559, 0.405, 0.5329, 0.3445, 0.5932, 0.3828, 0.5767, 0.3963, 0.5329, 0.3445, 0.6038, 0.3658, 0.5932, 0.3828, 0.5329, 0.3445, 0.6075, 0.3469, 0.6038, 0.3658, 0.5329, 0.3445, 0.6038, 0.3281, 0.6075, 0.3469, 0.5329, 0.3445, 0.6038, 0.6342, 0.5932, 0.6513, 0.5329, 0.613, 0.5932, 0.6513, 0.5767, 0.6648, 0.5329, 0.613, 0.5767, 0.6648, 0.5559, 0.6734, 0.5329, 0.613, 0.5559, 0.6734, 0.5329, 0.6764, 0.5329, 0.613, 0.5329, 0.6764, 0.5098, 0.6734, 0.5329, 0.613, 0.5098, 0.6734, 0.489, 0.6648, 0.5329, 0.613, 0.489, 0.6648, 0.4725, 0.6513, 0.5329, 0.613, 0.4725, 0.6513, 0.4619, 0.6342, 0.5329, 0.613, 0.4619, 0.6342, 0.4582, 0.6154, 0.5329, 0.613, 0.4582, 0.6154, 0.4619, 0.5965, 0.5329, 0.613, 0.4619, 0.5965, 0.4725, 0.5795, 0.5329, 0.613, 0.4725, 0.5795, 0.489, 0.566, 0.5329, 0.613, 0.489, 0.566, 0.5098, 0.5574, 0.5329, 0.613, 0.5098, 0.5574, 0.5329, 0.5544, 0.5329, 0.613, 0.5329, 0.5544, 0.5559, 0.5574, 0.5329, 0.613, 0.5559, 0.5574, 0.5767, 0.566, 0.5329, 0.613, 0.5767, 0.566, 0.5932, 0.5795, 0.5329, 0.613, 0.5932, 0.5795, 0.6038, 0.5965, 0.5329, 0.613, 0.6038, 0.5965, 0.6075, 0.6154, 0.5329, 0.613, 0.6075, 0.6154, 0.6038, 0.6342, 0.5329, 0.613])
me_untitled_003.materials.append(mat_lambert2)
me_untitled_003.use_remesh_preserve_volume = False
me_untitled_003.use_remesh_preserve_attributes = False
me_untitled_003.use_mirror_vertex_groups = False
me_untitled_003.update()
me_untitled_002 = bpy.data.meshes.new('Untitled.002')
me_untitled_002.from_pydata([(0.7054, -6.274, -0.2292), (0.6001, -6.274, -0.436), (0.436, -6.274, -0.6001), (0.2292, -6.274, -0.7054), (0.0, -6.274, -0.7417), (-0.2292, -6.274, -0.7054), (-0.436, -6.274, -0.6001), (-0.6001, -6.274, -0.436), (-0.7054, -6.274, -0.2292), (-0.7417, -6.274, 0.0), (-0.7054, -6.274, 0.2292), (-0.6001, -6.274, 0.436), (-0.436, -6.274, 0.6001), (-0.2292, -6.274, 0.7054), (-2.211e-08, -6.274, 0.7417), (0.2292, -6.274, 0.7054), (0.436, -6.274, 0.6001), (0.6001, -6.274, 0.436), (0.7054, -6.274, 0.2292), (0.7417, -6.274, 0.0), (0.7054, 6.274, -0.2292), (0.6001, 6.274, -0.436), (0.436, 6.274, -0.6001), (0.2292, 6.274, -0.7054), (0.0, 6.274, -0.7417), (-0.2292, 6.274, -0.7054), (-0.436, 6.274, -0.6001), (-0.6001, 6.274, -0.436), (-0.7054, 6.274, -0.2292), (-0.7417, 6.274, 0.0), (-0.7054, 6.274, 0.2292), (-0.6001, 6.274, 0.436), (-0.436, 6.274, 0.6001), (-0.2292, 6.274, 0.7054), (-2.211e-08, 6.274, 0.7417), (0.2292, 6.274, 0.7054), (0.436, 6.274, 0.6001), (0.6001, 6.274, 0.436), (0.7054, 6.274, 0.2292), (0.7417, 6.274, 0.0), (0.0, -6.274, 0.0), (0.0, 6.274, 0.0)], [], [(0, 1, 21, 20), (1, 2, 22, 21), (2, 3, 23, 22), (3, 4, 24, 23), (4, 5, 25, 24), (5, 6, 26, 25), (6, 7, 27, 26), (7, 8, 28, 27), (8, 9, 29, 28), (9, 10, 30, 29), (10, 11, 31, 30), (11, 12, 32, 31), (12, 13, 33, 32), (13, 14, 34, 33), (14, 15, 35, 34), (15, 16, 36, 35), (16, 17, 37, 36), (17, 18, 38, 37), (18, 19, 39, 38), (19, 0, 20, 39), (1, 0, 40), (2, 1, 40), (3, 2, 40), (4, 3, 40), (5, 4, 40), (6, 5, 40), (7, 6, 40), (8, 7, 40), (9, 8, 40), (10, 9, 40), (11, 10, 40), (12, 11, 40), (13, 12, 40), (14, 13, 40), (15, 14, 40), (16, 15, 40), (17, 16, 40), (18, 17, 40), (19, 18, 40), (0, 19, 40), (20, 21, 41), (21, 22, 41), (22, 23, 41), (23, 24, 41), (24, 25, 41), (25, 26, 41), (26, 27, 41), (27, 28, 41), (28, 29, 41), (29, 30, 41), (30, 31, 41), (31, 32, 41), (32, 33, 41), (33, 34, 41), (34, 35, 41), (35, 36, 41), (36, 37, 41), (37, 38, 41), (38, 39, 41), (39, 20, 41)])
me_untitled_002.polygons.foreach_set('use_smooth', [True] * 60)
_uv = me_untitled_002.uv_layers.new(name='map1')
_uv.uv.foreach_set('vector', [0.3071, -1.089, 0.327, -1.089, 0.327, 2.179, 0.3071, 2.179, 0.327, -1.089, 0.347, -1.089, 0.347, 2.179, 0.327, 2.179, 0.347, -1.089, 0.3669, -1.089, 0.3669, 2.179, 0.347, 2.179, 0.3669, -1.089, 0.3868, -1.089, 0.3868, 2.179, 0.3669, 2.179, 0.3868, -1.089, 0.4067, -1.089, 0.4067, 2.179, 0.3868, 2.179, 0.4067, -1.089, 0.4267, -1.089, 0.4267, 2.179, 0.4067, 2.179, 0.4267, -1.089, 0.4466, -1.089, 0.4466, 2.179, 0.4267, 2.179, 0.4466, -1.089, 0.4665, -1.089, 0.4665, 2.179, 0.4466, 2.179, 0.4665, -1.089, 0.4864, -1.089, 0.4864, 2.179, 0.4665, 2.179, 0.4864, -1.089, 0.5064, -1.089, 0.5064, 2.179, 0.4864, 2.179, 0.5064, -1.089, 0.5263, -1.089, 0.5263, 2.179, 0.5064, 2.179, 0.5263, -1.089, 0.5462, -1.089, 0.5462, 2.179, 0.5263, 2.179, 0.5462, -1.089, 0.5661, -1.089, 0.5661, 2.179, 0.5462, 2.179, 0.5661, -1.089, 0.5861, -1.089, 0.5861, 2.179, 0.5661, 2.179, 0.5861, -1.089, 0.606, -1.089, 0.606, 2.179, 0.5861, 2.179, 0.606, -1.089, 0.6259, -1.089, 0.6259, 2.179, 0.606, 2.179, 0.6259, -1.089, 0.6458, -1.089, 0.6458, 2.179, 0.6259, 2.179, 0.6458, -1.089, 0.6658, -1.089, 0.6658, 2.179, 0.6458, 2.179, 0.6658, -1.089, 0.6857, -1.089, 0.6857, 2.179, 0.6658, 2.179, 0.6857, -1.089, 0.7056, -1.089, 0.7056, 2.179, 0.6857, 2.179, 0.7079, 0.1106, 0.7433, 0.151, 0.5064, 0.19, 0.6528, 0.07848, 0.7079, 0.1106, 0.5064, 0.19, 0.5833, 0.05788, 0.6528, 0.07848, 0.5064, 0.19, 0.5064, 0.05078, 0.5833, 0.05788, 0.5064, 0.19, 0.4294, 0.05788, 0.5064, 0.05078, 0.5064, 0.19, 0.36, 0.07848, 0.4294, 0.05788, 0.5064, 0.19, 0.3049, 0.1106, 0.36, 0.07848, 0.5064, 0.19, 0.2695, 0.151, 0.3049, 0.1106, 0.5064, 0.19, 0.2573, 0.1958, 0.2695, 0.151, 0.5064, 0.19, 0.2695, 0.2406, 0.2573, 0.1958, 0.5064, 0.19, 0.3049, 0.281, 0.2695, 0.2406, 0.5064, 0.19, 0.36, 0.3131, 0.3049, 0.281, 0.5064, 0.19, 0.4294, -1.156, 0.36, 0.3131, 0.5064, 0.19, 0.5064, -1.089, 0.4294, -1.156, 0.5064, 0.19, 0.5833, -1.156, 0.5064, -1.089, 0.5064, 0.19, 0.6528, 0.3131, 0.5833, -1.156, 0.5064, 0.19, 0.7079, 0.281, 0.6528, 0.3131, 0.5064, 0.19, 0.7433, 0.2406, 0.7079, 0.281, 0.5064, 0.19, 0.7554, 0.1958, 0.7433, 0.2406, 0.5064, 0.19, 0.7433, 0.151, 0.7554, 0.1958, 0.5064, 0.19, 0.7433, 0.8787, 0.7079, 0.9192, 0.5064, 0.8281, 0.7079, 0.9192, 0.6528, 0.9512, 0.5064, 0.8281, 0.6528, 0.9512, 0.5833, 0.9718, 0.5064, 0.8281, 0.5833, 0.9718, 0.5064, 0.9789, 0.5064, 0.8281, 0.5064, 0.9789, 0.4294, 0.9718, 0.5064, 0.8281, 0.4294, 0.9718, 0.36, 0.9512, 0.5064, 0.8281, 0.36, 0.9512, 0.3049, 0.9192, 0.5064, 0.8281, 0.3049, 0.9192, 0.2695, 0.8787, 0.5064, 0.8281, 0.2695, 0.8787, 0.2573, 0.8339, 0.5064, 0.8281, 0.2573, 0.8339, 0.2695, 0.7891, 0.5064, 0.8281, 0.2695, 0.7891, 0.3049, 0.7487, 0.5064, 0.8281, 0.3049, 0.7487, 0.36, 0.7166, 0.5064, 0.8281, 0.36, 0.7166, 0.4294, 0.696, 0.5064, 0.8281, 0.4294, 0.696, 0.5064, 0.6889, 0.5064, 0.8281, 0.5064, 0.6889, 0.5833, 0.696, 0.5064, 0.8281, 0.5833, 0.696, 0.6528, 0.7166, 0.5064, 0.8281, 0.6528, 0.7166, 0.7079, 0.7487, 0.5064, 0.8281, 0.7079, 0.7487, 0.7433, 0.7891, 0.5064, 0.8281, 0.7433, 0.7891, 0.7554, 0.8339, 0.5064, 0.8281, 0.7554, 0.8339, 0.7433, 0.8787, 0.5064, 0.8281])
me_untitled_002.materials.append(mat_lambert2)
me_untitled_002.use_remesh_preserve_volume = False
me_untitled_002.use_remesh_preserve_attributes = False
me_untitled_002.use_mirror_vertex_groups = False
me_untitled_002.update()
me_untitled_006 = bpy.data.meshes.new('Untitled.006')
me_untitled_006.from_pydata([(0.7054, -6.274, -0.2292), (0.6001, -6.274, -0.436), (0.436, -6.274, -0.6001), (0.2292, -6.274, -0.7054), (0.0, -6.274, -0.7417), (-0.2292, -6.274, -0.7054), (-0.436, -6.274, -0.6001), (-0.6001, -6.274, -0.436), (-0.7054, -6.274, -0.2292), (-0.7417, -6.274, 0.0), (-0.7054, -6.274, 0.2292), (-0.6001, -6.274, 0.436), (-0.436, -6.274, 0.6001), (-0.2292, -6.274, 0.7054), (-2.211e-08, -6.274, 0.7417), (0.2292, -6.274, 0.7054), (0.436, -6.274, 0.6001), (0.6001, -6.274, 0.436), (0.7054, -6.274, 0.2292), (0.7417, -6.274, 0.0), (0.7054, 6.274, -0.2292), (0.6001, 6.274, -0.436), (0.436, 6.274, -0.6001), (0.2292, 6.274, -0.7054), (0.0, 6.274, -0.7417), (-0.2292, 6.274, -0.7054), (-0.436, 6.274, -0.6001), (-0.6001, 6.274, -0.436), (-0.7054, 6.274, -0.2292), (-0.7417, 6.274, 0.0), (-0.7054, 6.274, 0.2292), (-0.6001, 6.274, 0.436), (-0.436, 6.274, 0.6001), (-0.2292, 6.274, 0.7054), (-2.211e-08, 6.274, 0.7417), (0.2292, 6.274, 0.7054), (0.436, 6.274, 0.6001), (0.6001, 6.274, 0.436), (0.7054, 6.274, 0.2292), (0.7417, 6.274, 0.0), (0.0, -6.274, 0.0), (0.0, 6.274, 0.0), (-2.211e-08, -2.919, 14.93), (-0.2292, -2.919, 14.9), (-0.436, -2.919, 14.79), (-0.6001, -2.919, 14.63), (-0.7054, -2.919, 14.42), (-0.7417, -2.919, 14.19), (-0.7054, -2.919, 13.96), (-0.6001, -2.919, 13.75), (-0.436, -2.919, 13.59), (-0.2292, -2.919, 13.49), (0.0, -2.919, 13.45), (0.2292, -2.919, 13.49), (0.436, -2.919, 13.59), (0.6001, -2.919, 13.75), (0.7054, -2.919, 13.96), (0.7417, -2.919, 14.19), (0.7054, -2.919, 14.42), (0.6001, -2.919, 14.63), (0.436, -2.919, 14.79), (0.2292, -2.919, 14.9), (0.2292, -1.313, 13.48), (-2.211e-08, -1.313, 13.52), (-0.2292, -1.313, 13.48), (-0.436, -1.313, 13.38), (-0.6001, -1.313, 13.21), (-0.7054, -1.313, 13.01), (-0.7417, -1.313, 12.78), (-0.7054, -1.313, 12.55), (-0.6001, -1.313, 12.34), (-0.436, -1.313, 12.18), (-0.2292, -1.313, 12.07), (0.0, -1.313, 12.03), (0.2292, -1.313, 12.07), (0.436, -1.313, 12.18), (0.6001, -1.313, 12.34), (0.7054, -1.313, 12.55), (0.7417, -1.313, 12.78), (0.7054, -1.313, 13.01), (0.6001, -1.313, 13.21), (0.436, -1.313, 13.38), (0.2292, 0.1444, 11.49), (-2.211e-08, 0.1444, 11.53), (-0.2292, 0.1444, 11.49), (-0.436, 0.1444, 11.38), (-0.6001, 0.1444, 11.22), (-0.7054, 0.1444, 11.01), (-0.7417, 0.1444, 10.78), (-0.7054, 0.1444, 10.55), (-0.6001, 0.1444, 10.35), (-0.436, 0.1444, 10.18), (-0.2292, 0.1444, 10.08), (0.0, 0.1444, 10.04), (0.2292, 0.1444, 10.08), (0.436, 0.1444, 10.18), (0.6001, 0.1444, 10.35), (0.7054, 0.1444, 10.55), (0.7417, 0.1444, 10.78), (0.7054, 0.1444, 11.01), (0.6001, 0.1444, 11.22), (0.436, 0.1444, 11.38), (0.2292, 1.367, 0.7054), (-2.211e-08, 1.367, 0.7417), (-0.2292, 1.367, 0.7054), (-0.436, 1.367, 0.6001), (-0.6001, 1.367, 0.436), (-0.7054, 1.367, 0.2292), (-0.7417, 1.367, 0.0), (-0.7054, 1.367, -0.2292), (-0.6001, 1.367, -0.436), (-0.436, 1.367, -0.6001), (-0.2292, 1.367, -0.7054), (0.0, 1.367, -0.7417), (0.2292, 1.367, -0.7054), (0.436, 1.367, -0.6001), (0.6001, 1.367, -0.436), (0.7054, 1.367, -0.2292), (0.7417, 1.367, 0.0), (0.7054, 1.367, 0.2292), (0.6001, 1.367, 0.436), (0.436, 1.367, 0.6001)], [], [(0, 1, 55, 56), (1, 2, 54, 55), (2, 3, 53, 54), (3, 4, 52, 53), (4, 5, 51, 52), (5, 6, 50, 51), (6, 7, 49, 50), (7, 8, 48, 49), (8, 9, 47, 48), (9, 10, 46, 47), (10, 11, 45, 46), (11, 12, 44, 45), (12, 13, 43, 44), (13, 14, 42, 43), (14, 15, 61, 42), (15, 16, 60, 61), (16, 17, 59, 60), (17, 18, 58, 59), (18, 19, 57, 58), (19, 0, 56, 57), (1, 0, 40), (2, 1, 40), (3, 2, 40), (4, 3, 40), (5, 4, 40), (6, 5, 40), (7, 6, 40), (8, 7, 40), (9, 8, 40), (10, 9, 40), (11, 10, 40), (12, 11, 40), (13, 12, 40), (14, 13, 40), (15, 14, 40), (16, 15, 40), (17, 16, 40), (18, 17, 40), (19, 18, 40), (0, 19, 40), (20, 21, 41), (21, 22, 41), (22, 23, 41), (23, 24, 41), (24, 25, 41), (25, 26, 41), (26, 27, 41), (27, 28, 41), (28, 29, 41), (29, 30, 41), (30, 31, 41), (31, 32, 41), (32, 33, 41), (33, 34, 41), (34, 35, 41), (35, 36, 41), (36, 37, 41), (37, 38, 41), (38, 39, 41), (39, 20, 41), (43, 42, 63, 64), (44, 43, 64, 65), (45, 44, 65, 66), (46, 45, 66, 67), (47, 46, 67, 68), (48, 47, 68, 69), (49, 48, 69, 70), (50, 49, 70, 71), (51, 50, 71, 72), (52, 51, 72, 73), (53, 52, 73, 74), (54, 53, 74, 75), (55, 54, 75, 76), (56, 55, 76, 77), (57, 56, 77, 78), (58, 57, 78, 79), (59, 58, 79, 80), (60, 59, 80, 81), (61, 60, 81, 62), (42, 61, 62, 63), (63, 62, 82, 83), (64, 63, 83, 84), (65, 64, 84, 85), (66, 65, 85, 86), (67, 66, 86, 87), (68, 67, 87, 88), (69, 68, 88, 89), (70, 69, 89, 90), (71, 70, 90, 91), (72, 71, 91, 92), (73, 72, 92, 93), (74, 73, 93, 94), (75, 74, 94, 95), (76, 75, 95, 96), (77, 76, 96, 97), (78, 77, 97, 98), (79, 78, 98, 99), (80, 79, 99, 100), (81, 80, 100, 101), (62, 81, 101, 82), (83, 82, 102, 103), (84, 83, 103, 104), (85, 84, 104, 105), (86, 85, 105, 106), (87, 86, 106, 107), (88, 87, 107, 108), (89, 88, 108, 109), (90, 89, 109, 110), (91, 90, 110, 111), (92, 91, 111, 112), (93, 92, 112, 113), (94, 93, 113, 114), (95, 94, 114, 115), (96, 95, 115, 116), (97, 96, 116, 117), (98, 97, 117, 118), (99, 98, 118, 119), (100, 99, 119, 120), (101, 100, 120, 121), (82, 101, 121, 102), (103, 102, 35, 34), (104, 103, 34, 33), (105, 104, 33, 32), (106, 105, 32, 31), (107, 106, 31, 30), (108, 107, 30, 29), (109, 108, 29, 28), (110, 109, 28, 27), (111, 110, 27, 26), (112, 111, 26, 25), (113, 112, 25, 24), (114, 113, 24, 23), (115, 114, 23, 22), (116, 115, 22, 21), (117, 116, 21, 20), (118, 117, 20, 39), (119, 118, 39, 38), (120, 119, 38, 37), (121, 120, 37, 36), (102, 121, 36, 35)])
me_untitled_006.polygons.foreach_set('use_smooth', [True] * 140)
_uv = me_untitled_006.uv_layers.new(name='map1')
_uv.uv.foreach_set('vector', [0.1295, 1.948, 0.142, 1.948, 0.142, 1.179, 0.1295, 1.179, 0.142, 1.948, 0.1544, 1.948, 0.1544, 1.179, 0.142, 1.179, 0.1544, 1.948, 0.1669, 1.948, 0.1669, 1.179, 0.1544, 1.179, 0.1669, 1.948, 0.1793, 1.948, 0.1793, 1.179, 0.1669, 1.179, 0.1793, 1.948, 0.1917, 1.948, 0.1917, 1.179, 0.1793, 1.179, 0.1917, 1.948, 0.2042, 1.948, 0.2042, 1.179, 0.1917, 1.179, 0.2042, 1.948, 0.2166, 1.948, 0.2166, 1.179, 0.2042, 1.179, 0.2166, 1.948, 0.2291, 1.948, 0.2291, 1.179, 0.2166, 1.179, 0.2291, 1.948, 0.2415, 1.948, 0.2415, 1.179, 0.2291, 1.179, 0.2415, 1.948, 0.254, 1.948, 0.254, 1.179, 0.2415, 1.179, 0.254, 1.948, 0.2664, 1.948, 0.2664, 1.179, 0.254, 1.179, 0.2664, 1.948, 0.2789, 1.948, 0.2789, 1.179, 0.2664, 1.179, 0.2789, 1.948, 0.2913, 1.948, 0.2913, 1.179, 0.2789, 1.179, 0.2913, 1.948, 0.3038, 1.948, 0.3038, 1.179, 0.2913, 1.179, 0.3038, 1.948, 0.3162, 1.948, 0.3162, 1.179, 0.3038, 1.179, 0.3162, 1.948, 0.3286, 1.948, 0.3286, 1.179, 0.3162, 1.179, 0.3286, 1.948, 0.3411, 1.948, 0.3411, 1.179, 0.3286, 1.179, 0.3411, 1.948, 0.3535, 1.948, 0.3535, 1.179, 0.3411, 1.179, 0.3535, 1.948, 0.366, 1.948, 0.366, 1.179, 0.3535, 1.179, 0.366, 1.948, 0.3784, 1.948, 0.3784, 1.179, 0.366, 1.179, 0.3798, 0.09204, 0.4019, 0.1338, 0.254, 0.1742, 0.3454, 0.05887, 0.3798, 0.09204, 0.254, 0.1742, 0.302, 0.03758, 0.3454, 0.05887, 0.254, 0.1742, 0.254, 0.03024, 0.302, 0.03758, 0.254, 0.1742, 0.2059, 0.03758, 0.254, 0.03024, 0.254, 0.1742, 0.1625, 0.05887, 0.2059, 0.03758, 0.254, 0.1742, 0.1281, 0.09204, 0.1625, 0.05887, 0.254, 0.1742, 0.106, 0.1338, 0.1281, 0.09204, 0.254, 0.1742, 0.0984, 0.1802, 0.106, 0.1338, 0.254, 0.1742, 0.106, 0.2265, 0.0984, 0.1802, 0.254, 0.1742, 0.1281, 0.2683, 0.106, 0.2265, 0.254, 0.1742, 0.1625, 0.3014, 0.1281, 0.2683, 0.254, 0.1742, 0.2059, 0.3227, 0.1625, 0.3014, 0.254, 0.1742, 0.254, 0.3301, 0.2059, 0.3227, 0.254, 0.1742, 0.302, 0.3227, 0.254, 0.3301, 0.254, 0.1742, 0.3454, 0.3014, 0.302, 0.3227, 0.254, 0.1742, 0.3798, 0.2683, 0.3454, 0.3014, 0.254, 0.1742, 0.4019, 0.2265, 0.3798, 0.2683, 0.254, 0.1742, 0.4095, 0.1802, 0.4019, 0.2265, 0.254, 0.1742, 0.4019, 0.1338, 0.4095, 0.1802, 0.254, 0.1742, 0.4019, 0.8861, 0.3798, 0.9279, 0.254, 0.8338, 0.3798, 0.9279, 0.3454, 0.9611, 0.254, 0.8338, 0.3454, 0.9611, 0.302, 0.9823, 0.254, 0.8338, 0.302, 0.9823, 0.254, 0.9897, 0.254, 0.8338, 0.254, 0.9897, 0.2059, 0.9823, 0.254, 0.8338, 0.2059, 0.9823, 0.1625, 0.9611, 0.254, 0.8338, 0.1625, 0.9611, 0.1281, 0.9279, 0.254, 0.8338, 0.1281, 0.9279, 0.106, 0.8861, 0.254, 0.8338, 0.106, 0.8861, 0.0984, 0.8398, 0.254, 0.8338, 0.0984, 0.8398, 0.106, 0.7934, 0.254, 0.8338, 0.106, 0.7934, 0.1281, 0.7517, 0.254, 0.8338, 0.1281, 0.7517, 0.1625, 0.7185, 0.254, 0.8338, 0.1625, 0.7185, 0.2059, 0.6972, 0.254, 0.8338, 0.2059, 0.6972, 0.254, 0.6899, 0.254, 0.8338, 0.254, 0.6899, 0.302, 0.6972, 0.254, 0.8338, 0.302, 0.6972, 0.3454, 0.7185, 0.254, 0.8338, 0.3454, 0.7185, 0.3798, 0.7517, 0.254, 0.8338, 0.3798, 0.7517, 0.4019, 0.7934, 0.254, 0.8338, 0.4019, 0.7934, 0.4095, 0.8398, 0.254, 0.8338, 0.4095, 0.8398, 0.4019, 0.8861, 0.254, 0.8338, 0.2913, 1.179, 0.3038, 1.179, 0.3038, 0.8112, 0.2913, 0.8112, 0.2789, 1.179, 0.2913, 1.179, 0.2913, 0.8112, 0.2789, 0.8112, 0.2664, 1.179, 0.2789, 1.179, 0.2789, 0.8112, 0.2664, 0.8112, 0.254, 1.179, 0.2664, 1.179, 0.2664, 0.8112, 0.254, 0.8112, 0.2415, 1.179, 0.254, 1.179, 0.254, 0.8112, 0.2415, 0.8112, 0.2291, 1.179, 0.2415, 1.179, 0.2415, 0.8112, 0.2291, 0.8112, 0.2166, 1.179, 0.2291, 1.179, 0.2291, 0.8112, 0.2166, 0.8112, 0.2042, 1.179, 0.2166, 1.179, 0.2166, 0.8112, 0.2042, 0.8112, 0.1917, 1.179, 0.2042, 1.179, 0.2042, 0.8112, 0.1917, 0.8112, 0.1793, 1.179, 0.1917, 1.179, 0.1917, 0.8112, 0.1793, 0.8112, 0.1669, 1.179, 0.1793, 1.179, 0.1793, 0.8112, 0.1669, 0.8112, 0.1544, 1.179, 0.1669, 1.179, 0.1669, 0.8112, 0.1544, 0.8112, 0.142, 1.179, 0.1544, 1.179, 0.1544, 0.8112, 0.142, 0.8112, 0.1295, 1.179, 0.142, 1.179, 0.142, 0.8112, 0.1295, 0.8112, 0.366, 1.179, 0.3784, 1.179, 0.3784, 0.8112, 0.366, 0.8112, 0.3535, 1.179, 0.366, 1.179, 0.366, 0.8112, 0.3535, 0.8112, 0.3411, 1.179, 0.3535, 1.179, 0.3535, 0.8112, 0.3411, 0.8112, 0.3286, 1.179, 0.3411, 1.179, 0.3411, 0.8112, 0.3286, 0.8112, 0.3162, 1.179, 0.3286, 1.179, 0.3286, 0.8112, 0.3162, 0.8112, 0.3038, 1.179, 0.3162, 1.179, 0.3162, 0.8112, 0.3038, 0.8112, 0.3038, 0.8112, 0.3162, 0.8112, 0.3162, 0.4773, 0.3038, 0.4773, 0.2913, 0.8112, 0.3038, 0.8112, 0.3038, 0.4773, 0.2913, 0.4773, 0.2789, 0.8112, 0.2913, 0.8112, 0.2913, 0.4773, 0.2789, 0.4773, 0.2664, 0.8112, 0.2789, 0.8112, 0.2789, 0.4773, 0.2664, 0.4773, 0.254, 0.8112, 0.2664, 0.8112, 0.2664, 0.4773, 0.254, 0.4773, 0.2415, 0.8112, 0.254, 0.8112, 0.254, 0.4773, 0.2415, 0.4773, 0.2291, 0.8112, 0.2415, 0.8112, 0.2415, 0.4773, 0.2291, 0.4773, 0.2166, 0.8112, 0.2291, 0.8112, 0.2291, 0.4773, 0.2166, 0.4773, 0.2042, 0.8112, 0.2166, 0.8112, 0.2166, 0.4773, 0.2042, 0.4773, 0.1917, 0.8112, 0.2042, 0.8112, 0.2042, 0.4773, 0.1917, 0.4773, 0.1793, 0.8112, 0.1917, 0.8112, 0.1917, 0.4773, 0.1793, 0.4773, 0.1669, 0.8112, 0.1793, 0.8112, 0.1793, 0.4773, 0.1669, 0.4773, 0.1544, 0.8112, 0.1669, 0.8112, 0.1669, 0.4773, 0.1544, 0.4773, 0.142, 0.8112, 0.1544, 0.8112, 0.1544, 0.4773, 0.142, 0.4773, 0.1295, 0.8112, 0.142, 0.8112, 0.142, 0.4773, 0.1295, 0.4773, 0.366, 0.8112, 0.3784, 0.8112, 0.3784, 0.4773, 0.366, 0.4773, 0.3535, 0.8112, 0.366, 0.8112, 0.366, 0.4773, 0.3535, 0.4773, 0.3411, 0.8112, 0.3535, 0.8112, 0.3535, 0.4773, 0.3411, 0.4773, 0.3286, 0.8112, 0.3411, 0.8112, 0.3411, 0.4773, 0.3286, 0.4773, 0.3162, 0.8112, 0.3286, 0.8112, 0.3286, 0.4773, 0.3162, 0.4773, 0.3038, 0.4773, 0.3162, 0.4773, 0.3162, 0.1973, 0.3038, 0.1973, 0.2913, 0.4773, 0.3038, 0.4773, 0.3038, 0.1973, 0.2913, 0.1973, 0.2789, 0.4773, 0.2913, 0.4773, 0.2913, 0.1973, 0.2789, 0.1973, 0.2664, 0.4773, 0.2789, 0.4773, 0.2789, 0.1973, 0.2664, 0.1973, 0.254, 0.4773, 0.2664, 0.4773, 0.2664, 0.1973, 0.254, 0.1973, 0.2415, 0.4773, 0.254, 0.4773, 0.254, 0.1973, 0.2415, 0.1973, 0.2291, 0.4773, 0.2415, 0.4773, 0.2415, 0.1973, 0.2291, 0.1973, 0.2166, 0.4773, 0.2291, 0.4773, 0.2291, 0.1973, 0.2166, 0.1973, 0.2042, 0.4773, 0.2166, 0.4773, 0.2166, 0.1973, 0.2042, 0.1973, 0.1917, 0.4773, 0.2042, 0.4773, 0.2042, 0.1973, 0.1917, 0.1973, 0.1793, 0.4773, 0.1917, 0.4773, 0.1917, 0.1973, 0.1793, 0.1973, 0.1669, 0.4773, 0.1793, 0.4773, 0.1793, 0.1973, 0.1669, 0.1973, 0.1544, 0.4773, 0.1669, 0.4773, 0.1669, 0.1973, 0.1544, 0.1973, 0.142, 0.4773, 0.1544, 0.4773, 0.1544, 0.1973, 0.142, 0.1973, 0.1295, 0.4773, 0.142, 0.4773, 0.142, 0.1973, 0.1295, 0.1973, 0.366, 0.4773, 0.3784, 0.4773, 0.3784, 0.1973, 0.366, 0.1973, 0.3535, 0.4773, 0.366, 0.4773, 0.366, 0.1973, 0.3535, 0.1973, 0.3411, 0.4773, 0.3535, 0.4773, 0.3535, 0.1973, 0.3411, 0.1973, 0.3286, 0.4773, 0.3411, 0.4773, 0.3411, 0.1973, 0.3286, 0.1973, 0.3162, 0.4773, 0.3286, 0.4773, 0.3286, 0.1973, 0.3162, 0.1973, 0.3038, 0.1973, 0.3162, 0.1973, 0.3162, -0.9268, 0.3038, -0.9268, 0.2913, 0.1973, 0.3038, 0.1973, 0.3038, -0.9268, 0.2913, -0.9268, 0.2789, 0.1973, 0.2913, 0.1973, 0.2913, -0.9268, 0.2789, -0.9268, 0.2664, 0.1973, 0.2789, 0.1973, 0.2789, -0.9268, 0.2664, -0.9268, 0.254, 0.1973, 0.2664, 0.1973, 0.2664, -0.9268, 0.254, -0.9268, 0.2415, 0.1973, 0.254, 0.1973, 0.254, -0.9268, 0.2415, -0.9268, 0.2291, 0.1973, 0.2415, 0.1973, 0.2415, -0.9268, 0.2291, -0.9268, 0.2166, 0.1973, 0.2291, 0.1973, 0.2291, -0.9268, 0.2166, -0.9268, 0.2042, 0.1973, 0.2166, 0.1973, 0.2166, -0.9268, 0.2042, -0.9268, 0.1917, 0.1973, 0.2042, 0.1973, 0.2042, -0.9268, 0.1917, -0.9268, 0.1793, 0.1973, 0.1917, 0.1973, 0.1917, -0.9268, 0.1793, -0.9268, 0.1669, 0.1973, 0.1793, 0.1973, 0.1793, -0.9268, 0.1669, -0.9268, 0.1544, 0.1973, 0.1669, 0.1973, 0.1669, -0.9268, 0.1544, -0.9268, 0.142, 0.1973, 0.1544, 0.1973, 0.1544, -0.9268, 0.142, -0.9268, 0.1295, 0.1973, 0.142, 0.1973, 0.142, -0.9268, 0.1295, -0.9268, 0.366, 0.1973, 0.3784, 0.1973, 0.3784, -0.9268, 0.366, -0.9268, 0.3535, 0.1973, 0.366, 0.1973, 0.366, -0.9268, 0.3535, -0.9268, 0.3411, 0.1973, 0.3535, 0.1973, 0.3535, -0.9268, 0.3411, -0.9268, 0.3286, 0.1973, 0.3411, 0.1973, 0.3411, -0.9268, 0.3286, -0.9268, 0.3162, 0.1973, 0.3286, 0.1973, 0.3286, -0.9268, 0.3162, -0.9268])
me_untitled_006.materials.append(mat_lambert2)
me_untitled_006.use_remesh_preserve_volume = False
me_untitled_006.use_remesh_preserve_attributes = False
me_untitled_006.use_mirror_vertex_groups = False
me_untitled_006.update()

# ---- objects
ob_pcylinder11 = bpy.data.objects.new('pCylinder11', me_untitled)
ob_pcylinder3 = bpy.data.objects.new('pCylinder3', me_untitled_011)
ob_pcylinder5 = bpy.data.objects.new('pCylinder5', me_untitled_010)
ob_pcylinder9 = bpy.data.objects.new('pCylinder9', me_untitled_005)
ob_pcylinder4 = bpy.data.objects.new('pCylinder4', me_untitled_008)
ob_pcylinder7 = bpy.data.objects.new('pCylinder7', me_untitled_012)
ob_pcylinder2 = bpy.data.objects.new('pCylinder2', me_untitled_009)
ob_pcylinder13 = bpy.data.objects.new('pCylinder13', me_untitled_007)
ob_pcylinder1 = bpy.data.objects.new('pCylinder1', me_untitled_003)
ob_pcylinder6 = bpy.data.objects.new('pCylinder6', me_untitled_002)
ob_pcylinder10 = bpy.data.objects.new('pCylinder10', me_untitled_006)

# ---- transforms, parenting, visibility, modifiers, constraints
ob_pcylinder11.location = (-2.627, 0.3285, 6.179)
ob_pcylinder11.rotation_euler = (-1.716, -3.142, -9.917e-08)
ob_pcylinder11.scale = (-0.1118, -1.0, -0.07034)
ob_pcylinder11.color = (0.8, 0.8, 0.8, 1.0)
ob_pcylinder11.lineart.crease_threshold = 0.0
ob_pcylinder3.location = (-0.2012, 0.3285, 6.179)
ob_pcylinder3.rotation_euler = (-1.425, -0.0, 0.0)
ob_pcylinder3.scale = (0.5212, 1.0, 0.5471)
ob_pcylinder3.color = (0.8, 0.8, 0.8, 1.0)
ob_pcylinder3.lineart.crease_threshold = 0.0
ob_pcylinder5.location = (-3.213, 0.3285, 6.179)
ob_pcylinder5.rotation_euler = (-1.425, -0.0, 0.0)
ob_pcylinder5.scale = (0.5212, 1.0, 0.5471)
ob_pcylinder5.color = (0.8, 0.8, 0.8, 1.0)
ob_pcylinder5.lineart.crease_threshold = 0.0
ob_pcylinder9.location = (-0.9303, 0.3285, 6.179)
ob_pcylinder9.rotation_euler = (-1.716, -3.142, -9.917e-08)
ob_pcylinder9.scale = (-0.1118, -1.0, -0.07034)
ob_pcylinder9.color = (0.8, 0.8, 0.8, 1.0)
ob_pcylinder9.lineart.crease_threshold = 0.0
ob_pcylinder4.location = (-1.707, 0.3285, 6.179)
ob_pcylinder4.rotation_euler = (-1.425, -0.0, 0.0)
ob_pcylinder4.scale = (0.5212, 1.0, 0.5471)
ob_pcylinder4.color = (0.8, 0.8, 0.8, 1.0)
ob_pcylinder4.lineart.crease_threshold = 0.0
ob_pcylinder7.location = (-0.703, 0.3285, 6.179)
ob_pcylinder7.rotation_euler = (-1.425, -0.0, 0.0)
ob_pcylinder7.scale = (0.1255, 1.0, 0.01428)
ob_pcylinder7.color = (0.8, 0.8, 0.8, 1.0)
ob_pcylinder7.lineart.crease_threshold = 0.0
ob_pcylinder2.location = (1.692, 0.3285, 6.179)
ob_pcylinder2.rotation_euler = (-1.425, -0.0, 0.0)
ob_pcylinder2.scale = (0.5212, 1.0, 0.5471)
ob_pcylinder2.color = (0.8, 0.8, 0.8, 1.0)
ob_pcylinder2.lineart.crease_threshold = 0.0
ob_pcylinder13.location = (0.27, 0.3285, 6.179)
ob_pcylinder13.rotation_euler = (-1.716, -3.142, -9.917e-08)
ob_pcylinder13.scale = (-0.1118, -1.0, -0.07034)
ob_pcylinder13.color = (0.8, 0.8, 0.8, 1.0)
ob_pcylinder13.lineart.crease_threshold = 0.0
ob_pcylinder1.location = (0.8518, 0.3285, 6.179)
ob_pcylinder1.rotation_euler = (-1.425, -0.0, 0.0)
ob_pcylinder1.scale = (0.5212, 1.0, 0.5471)
ob_pcylinder1.color = (0.8, 0.8, 0.8, 1.0)
ob_pcylinder1.lineart.crease_threshold = 0.0
ob_pcylinder6.location = (-1.153, 0.3285, 6.179)
ob_pcylinder6.rotation_euler = (-1.716, -3.142, -9.917e-08)
ob_pcylinder6.scale = (-0.1118, -1.0, -0.07034)
ob_pcylinder6.color = (0.8, 0.8, 0.8, 1.0)
ob_pcylinder6.lineart.crease_threshold = 0.0
ob_pcylinder10.location = (-2.328, 0.3285, 6.179)
ob_pcylinder10.rotation_euler = (-1.716, -3.142, -9.917e-08)
ob_pcylinder10.scale = (-0.1118, -1.0, -0.07034)
ob_pcylinder10.color = (0.8, 0.8, 0.8, 1.0)
ob_pcylinder10.lineart.crease_threshold = 0.0

# ---- collection membership
col_collection_1.objects.link(ob_pcylinder11)
col_collection_1.objects.link(ob_pcylinder3)
col_collection_1.objects.link(ob_pcylinder5)
col_collection_1.objects.link(ob_pcylinder9)
col_collection_1.objects.link(ob_pcylinder4)
col_collection_1.objects.link(ob_pcylinder7)
col_collection_1.objects.link(ob_pcylinder2)
col_collection_1.objects.link(ob_pcylinder13)
col_collection_1.objects.link(ob_pcylinder1)
col_collection_1.objects.link(ob_pcylinder6)
col_collection_1.objects.link(ob_pcylinder10)

# ---- scene / render settings (as saved in the file)
scene.frame_start = 1; scene.frame_end = 250; scene.frame_set(1)
scene.render.engine = 'BLENDER_EEVEE_NEXT'
scene.render.image_settings.compression = 90
scene.render.resolution_percentage = 50
scene.render.dither_intensity = 0.0
scene.cycles.use_denoising = False
scene.cycles.samples = 10
scene.cycles.sampling_pattern = 'TABULATED_SOBOL'
scene.cycles.light_sampling_threshold = 0.0
scene.cycles.use_adaptive_sampling = False
scene.cycles.use_light_tree = False
scene.cycles.blur_glossy = 0.0
scene.cycles.volume_bounces = 1
scene.cycles.pixel_filter_type = 'GAUSSIAN'
scene.cycles.sample_clamp_indirect = 0.0
scene.view_settings.view_transform = 'Standard'
bpy.context.view_layer.update()

# ---- added for rendering (the .blend has no active camera and no usable light): camera, sun
cam_auto = bpy.data.cameras.new('AutoCamera')
cam_auto.lens = 50.0
cam_auto.sensor_width = 36.0
cam_auto.clip_end = 1000.0
ob_auto_camera = bpy.data.objects.new('AutoCamera', cam_auto)
scene.collection.objects.link(ob_auto_camera)
ob_auto_camera.location = (12.418, -15.8329, 16.6702)
ob_auto_camera.rotation_euler = (1.09748, -7.21219e-08, 0.694738)
scene.camera = ob_auto_camera
light_auto_sun = bpy.data.lights.new('AutoSun', 'SUN')
light_auto_sun.energy = 3.0
light_auto_sun.angle = 0.0523599
ob_auto_sun = bpy.data.objects.new('AutoSun', light_auto_sun)
scene.collection.objects.link(ob_auto_sun)
ob_auto_sun.rotation_euler = (0.872665, 0.174533, 0.523599)
bpy.context.view_layer.update()
